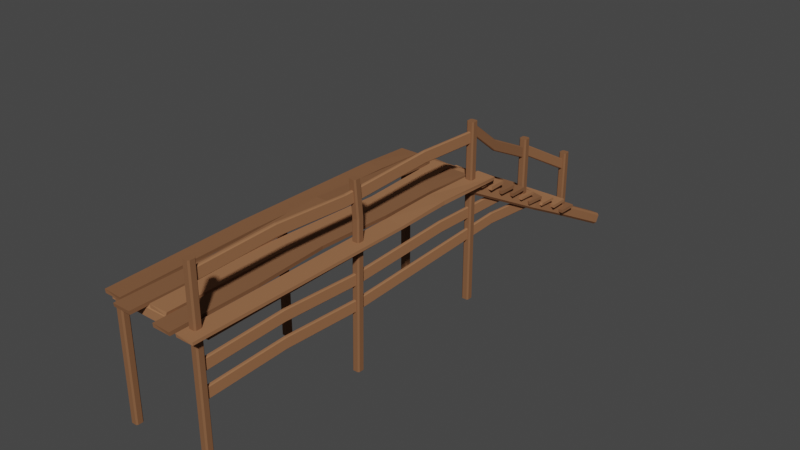 # Source: Steg.blend  (saved by Blender 2.80.71; exported with 4.5.12 LTS)
import bpy
from mathutils import Matrix  # noqa: F401  (used for matrix-valued properties, if any)

bpy.ops.wm.read_factory_settings(use_empty=True)
scene = bpy.context.scene
scene.name = 'Scene'

# ---- collections
col_collection = bpy.data.collections.new('Collection'); scene.collection.children.link(col_collection)

# ---- materials (node trees are filled in below, after node groups)
mat_wall = bpy.data.materials.new('Wall')
mat_wall.use_transparent_shadow = False
mat_wall.roughness = 0.25
mat_stonedark = bpy.data.materials.new('StoneDark')
mat_stonedark.use_transparent_shadow = False
mat_stonedark.roughness = 0.25
mat_stonelight = bpy.data.materials.new('StoneLight')
mat_stonelight.use_transparent_shadow = False
mat_stonelight.roughness = 0.25
mat_wooddarkest = bpy.data.materials.new('WoodDarkest')
mat_wooddarkest.use_transparent_shadow = False
mat_wooddarkest.roughness = 0.25
mat_glass = bpy.data.materials.new('Glass')
mat_glass.use_transparent_shadow = False
mat_glass.roughness = 0.25
mat_wooddark = bpy.data.materials.new('WoodDark')
mat_wooddark.use_transparent_shadow = False
mat_wooddark.roughness = 0.25

# ---- material node trees
mat_wall.use_nodes = True; mat_wall.node_tree.nodes.clear()
_N = mat_wall.node_tree.nodes; _L = mat_wall.node_tree.links
n0 = _N.new('ShaderNodeOutputMaterial'); n0.name = 'Material Output'; n0.location = (300, 300)
n1 = _N.new('ShaderNodeBsdfPrincipled'); n1.name = 'Principled BSDF'; n1.location = (10, 300)
n1.distribution = 'GGX'
n1.subsurface_method = 'BURLEY'
n1.inputs[0].default_value = (0.477, 0.477, 0.477, 1.0)
n1.inputs[2].default_value = 0.85
n1.inputs[3].default_value = 1.45
n1.inputs[13].default_value = 0.0
n1.inputs[27].default_value = (0.0, 0.0, 0.0, 1.0)
n1.inputs[28].default_value = 1.0
_L.new(n1.outputs[0], n0.inputs[0])
n0.is_active_output = True
mat_stonedark.use_nodes = True; mat_stonedark.node_tree.nodes.clear()
_N = mat_stonedark.node_tree.nodes; _L = mat_stonedark.node_tree.links
n0 = _N.new('ShaderNodeOutputMaterial'); n0.name = 'Material Output'; n0.location = (300, 300)
n1 = _N.new('ShaderNodeBsdfPrincipled'); n1.name = 'Principled BSDF'; n1.location = (10, 300)
n1.distribution = 'GGX'
n1.subsurface_method = 'BURLEY'
n1.inputs[0].default_value = (0.03955, 0.03955, 0.03955, 1.0)
n1.inputs[2].default_value = 0.9
n1.inputs[3].default_value = 1.45
n1.inputs[13].default_value = 0.1
n1.inputs[27].default_value = (0.0, 0.0, 0.0, 1.0)
n1.inputs[28].default_value = 1.0
_L.new(n1.outputs[0], n0.inputs[0])
n0.is_active_output = True
mat_stonelight.use_nodes = True; mat_stonelight.node_tree.nodes.clear()
_N = mat_stonelight.node_tree.nodes; _L = mat_stonelight.node_tree.links
n0 = _N.new('ShaderNodeOutputMaterial'); n0.name = 'Material Output'; n0.location = (300, 300)
n1 = _N.new('ShaderNodeBsdfPrincipled'); n1.name = 'Principled BSDF'; n1.location = (10, 300)
n1.distribution = 'GGX'
n1.subsurface_method = 'BURLEY'
n1.inputs[0].default_value = (0.196, 0.196, 0.196, 1.0)
n1.inputs[2].default_value = 0.9
n1.inputs[3].default_value = 1.45
n1.inputs[13].default_value = 0.1
n1.inputs[27].default_value = (0.0, 0.0, 0.0, 1.0)
n1.inputs[28].default_value = 1.0
_L.new(n1.outputs[0], n0.inputs[0])
n0.is_active_output = True
mat_wooddarkest.use_nodes = True; mat_wooddarkest.node_tree.nodes.clear()
_N = mat_wooddarkest.node_tree.nodes; _L = mat_wooddarkest.node_tree.links
n0 = _N.new('ShaderNodeOutputMaterial'); n0.name = 'Material Output'; n0.location = (300, 300)
n1 = _N.new('ShaderNodeBsdfPrincipled'); n1.name = 'Principled BSDF'; n1.location = (10, 300)
n1.distribution = 'GGX'
n1.subsurface_method = 'BURLEY'
n1.inputs[0].default_value = (0.2266, 0.1048, 0.05073, 1.0)
n1.inputs[2].default_value = 1.0
n1.inputs[3].default_value = 1.45
n1.inputs[13].default_value = 0.1
n1.inputs[27].default_value = (0.0, 0.0, 0.0, 1.0)
n1.inputs[28].default_value = 1.0
_L.new(n1.outputs[0], n0.inputs[0])
n0.is_active_output = True
mat_glass.use_nodes = True; mat_glass.node_tree.nodes.clear()
_N = mat_glass.node_tree.nodes; _L = mat_glass.node_tree.links
n0 = _N.new('ShaderNodeOutputMaterial'); n0.name = 'Material Output'; n0.location = (300, 300)
n1 = _N.new('ShaderNodeBsdfPrincipled'); n1.name = 'Principled BSDF'; n1.location = (10, 300)
n1.distribution = 'GGX'
n1.subsurface_method = 'BURLEY'
n1.inputs[0].default_value = (0.5647, 0.7597, 0.8, 1.0)
n1.inputs[1].default_value = 0.5
n1.inputs[2].default_value = 0.0
n1.inputs[3].default_value = 1.45
n1.inputs[13].default_value = 1.0
n1.inputs[27].default_value = (0.0, 0.0, 0.0, 1.0)
n1.inputs[28].default_value = 1.0
_L.new(n1.outputs[0], n0.inputs[0])
n0.is_active_output = True
mat_wooddark.use_nodes = True; mat_wooddark.node_tree.nodes.clear()
_N = mat_wooddark.node_tree.nodes; _L = mat_wooddark.node_tree.links
n0 = _N.new('ShaderNodeOutputMaterial'); n0.name = 'Material Output'; n0.location = (300, 300)
n1 = _N.new('ShaderNodeBsdfPrincipled'); n1.name = 'Principled BSDF'; n1.location = (10, 300)
n1.distribution = 'GGX'
n1.subsurface_method = 'BURLEY'
n1.inputs[0].default_value = (0.3419, 0.1559, 0.07421, 1.0)
n1.inputs[2].default_value = 1.0
n1.inputs[3].default_value = 1.45
n1.inputs[13].default_value = 0.1
n1.inputs[27].default_value = (0.0, 0.0, 0.0, 1.0)
n1.inputs[28].default_value = 1.0
_L.new(n1.outputs[0], n0.inputs[0])
n0.is_active_output = True

# ---- world
world_world = bpy.data.worlds.new('World'); scene.world = world_world
world_world.use_nodes = True; world_world.node_tree.nodes.clear()
_N = world_world.node_tree.nodes; _L = world_world.node_tree.links
n0 = _N.new('ShaderNodeOutputWorld'); n0.name = 'World Output'; n0.location = (300, 300)
n1 = _N.new('ShaderNodeBackground'); n1.name = 'Background'; n1.location = (10, 300)
n1.inputs[0].default_value = (0.05088, 0.05088, 0.05088, 1.0)
_L.new(n1.outputs[0], n0.inputs[0])
n0.is_active_output = True
world_world.color = (0.05088, 0.05088, 0.05088)
world_world.use_sun_shadow = False
world_world.sun_shadow_jitter_overblur = 0.0

# ---- meshes
me_plane_002 = bpy.data.meshes.new('Plane.002')
me_plane_002.from_pydata([(-0.8108, 0.03686, 2.133), (-0.8232, 0.03686, 2.059), (-1.21, 0.03686, 2.145), (-1.21, 0.03686, 2.059), (-1.249, -6.081, 1.786), (-1.249, -6.124, 1.829), (-1.249, -6.124, 2.005), (-1.249, -6.081, 2.048), (-1.249, -5.862, 1.829), (-1.249, -5.905, 1.786), (-1.249, -5.905, 2.048), (-1.249, -5.862, 2.005), (0.5501, -6.124, 1.829), (0.5501, -6.081, 1.786), (0.5501, -6.081, 2.048), (0.5501, -6.124, 2.005), (0.5501, -5.905, 1.786), (0.5501, -5.862, 1.829), (0.5501, -5.862, 2.005), (0.5501, -5.905, 2.048), (-1.249, 0.6438, 1.786), (-1.249, 0.6004, 1.829), (-1.249, 0.6004, 2.005), (-1.249, 0.6438, 2.048), (-1.249, 0.863, 1.829), (-1.249, 0.8196, 1.786), (-1.249, 0.8196, 2.048), (-1.249, 0.863, 2.005), (0.5501, 0.6004, 1.829), (0.5501, 0.6438, 1.786), (0.5501, 0.6438, 2.048), (0.5501, 0.6004, 2.005), (0.5501, 0.8196, 1.786), (0.5501, 0.863, 1.829), (0.5501, 0.863, 2.005), (0.5501, 0.8196, 2.048), (0.5209, 0.6779, 1.786), (0.4776, 0.6742, 1.829), (0.4776, 0.6742, 2.005), (0.5209, 0.6779, 2.048), (0.7394, 0.6966, 1.829), (0.6961, 0.6929, 1.786), (0.6961, 0.6929, 2.048), (0.7394, 0.6966, 2.005), (0.5907, -5.932, 1.829), (0.634, -5.928, 1.786), (0.634, -5.928, 2.048), (0.5907, -5.932, 2.005), (0.8092, -5.913, 1.786), (0.8524, -5.909, 1.829), (0.8524, -5.909, 2.005), (0.8092, -5.913, 2.048), (-0.2675, 1.019, 2.036), (-0.2799, -6.122, 2.11), (-0.2675, -6.122, 2.036), (-0.7315, -6.457, 2.036), (-0.7315, -6.471, 2.11), (-0.7439, 0.9422, 2.049), (-0.7439, 0.9422, 2.11), (-0.345, -6.457, 2.036), (-0.345, -6.471, 2.11), (-0.345, 0.9422, 2.036), (-0.345, 0.9556, 2.11), (-0.2799, 1.019, 2.11), (0.1191, -6.135, 2.049), (0.1314, -6.122, 2.11), (0.1191, 1.019, 2.036), (0.1314, 1.019, 2.11), (0.2112, 0.9308, 2.036), (0.1988, -6.454, 2.11), (0.2112, -6.454, 2.036), (0.1988, 0.9308, 2.11), (0.5977, -6.454, 2.036), (0.5977, -6.467, 2.11), (0.6101, 0.9308, 2.049), (0.6101, 0.9308, 2.11), (0.692, 1.159, 2.036), (0.692, -6.425, 2.11), (0.692, -6.411, 2.036), (0.692, 1.159, 2.123), (1.079, -6.425, 2.049), (1.079, -6.425, 2.11), (1.079, 1.159, 2.036), (1.091, 1.159, 2.11), (0.174, -0.1304, 2.059), (0.174, -0.1304, 2.145), (0.5605, -0.1304, 2.059), (0.5729, -0.1304, 2.133), (-0.2197, -0.9407, 1.983), (-0.2321, -0.9407, 2.057), (0.1668, -0.9407, 1.983), (0.1792, -0.9407, 2.057), (0.6269, -0.3242, 2.036), (0.6292, -1.538, 2.034), (0.6145, -0.3242, 2.11), (0.6292, -1.538, 2.096), (1.013, -0.3242, 2.036), (1.041, -1.538, 2.034), (1.013, -0.3242, 2.123), (1.041, -1.538, 2.096), (0.7137, 2.899, 0.6916), (0.6715, 2.918, 0.7318), (0.6767, 3.0, 0.8872), (0.7214, 3.021, 0.9238), (0.934, 2.922, 0.7213), (0.8893, 2.901, 0.6846), (0.897, 3.023, 0.9168), (0.9392, 3.003, 0.8767), (0.6433, 0.6815, 1.913), (0.6855, 0.6617, 1.873), (0.6932, 0.7842, 2.105), (0.6485, 0.7634, 2.068), (0.8611, 0.6639, 1.866), (0.9058, 0.6847, 1.902), (0.911, 0.7667, 2.058), (0.8689, 0.7864, 2.098), (0.8364, 4.284, -0.02728), (0.8811, 4.304, 0.009402), (0.8863, 4.386, 0.1648), (0.8442, 4.406, 0.2049), (0.6186, 4.301, 0.01987), (0.6608, 4.281, -0.02027), (0.6685, 4.404, 0.212), (0.6238, 4.383, 0.1753), (-0.9241, 2.899, 0.6916), (-0.9663, 2.918, 0.7318), (-0.9611, 3.0, 0.8872), (-0.9164, 3.021, 0.9238), (-0.7038, 2.922, 0.7213), (-0.7485, 2.901, 0.6846), (-0.7408, 3.023, 0.9168), (-0.6986, 3.003, 0.8767), (-0.9945, 0.6815, 1.913), (-0.9523, 0.6617, 1.873), (-0.9446, 0.7842, 2.105), (-0.9893, 0.7634, 2.068), (-0.7767, 0.6639, 1.866), (-0.732, 0.6847, 1.902), (-0.7268, 0.7667, 2.058), (-0.769, 0.7864, 2.098), (-0.8014, 4.284, -0.02728), (-0.7567, 4.304, 0.009402), (-0.7515, 4.386, 0.1648), (-0.7937, 4.406, 0.2049), (-1.019, 4.301, 0.01987), (-0.977, 4.281, -0.02027), (-0.9693, 4.404, 0.212), (-1.014, 4.383, 0.1753), (-1.012, 4.368, 0.24), (1.022, 4.338, 0.24), (-1.023, 3.97, 0.24), (-1.023, 3.97, 0.3017), (0.9961, 3.952, 0.2276), (0.9956, 3.94, 0.3017), (-1.015, 3.894, 0.5063), (1.002, 3.972, 0.494), (-1.01, 3.496, 0.494), (-1.018, 3.495, 0.568), (1.007, 3.586, 0.494), (1.007, 3.573, 0.568), (-1.005, 3.528, 0.7123), (1.022, 3.499, 0.7247), (-1.023, 3.13, 0.7247), (-1.023, 3.13, 0.7864), (0.9956, 3.1, 0.7247), (1.004, 3.113, 0.7864), (-0.9995, 3.159, 0.9343), (1.03, 3.018, 0.9343), (-1.032, 2.762, 0.9343), (-1.039, 2.775, 0.9959), (0.9832, 2.634, 0.9219), (0.982, 2.621, 0.9959), (-1.005, 2.733, 1.142), (1.022, 2.703, 1.154), (-1.031, 2.347, 1.154), (-1.023, 2.335, 1.216), (0.9956, 2.305, 1.154), (0.9956, 2.305, 1.216), (-1.02, 2.309, 1.37), (1.007, 2.355, 1.358), (-1.023, 1.922, 1.37), (-1.023, 1.922, 1.432), (1.003, 1.969, 1.358), (1.003, 1.957, 1.432), (-1.005, 1.999, 1.55), (1.014, 1.969, 1.55), (-1.023, 1.6, 1.562), (-1.023, 1.6, 1.624), (0.9961, 1.583, 1.55), (0.9956, 1.571, 1.624), (-1.015, 1.512, 1.787), (1.002, 1.589, 1.774), (-1.018, 1.112, 1.787), (-1.018, 1.112, 1.848), (1.007, 1.203, 1.774), (1.007, 1.203, 1.861), (0.3453, 2.713, 1.102), (0.3272, 2.327, 1.102), (0.3266, 2.315, 1.176), (-0.3565, 1.989, 1.507), (-0.3752, 1.591, 1.52), (-0.3752, 1.591, 1.581), (-0.1257, 3.898, 0.5498), (-0.1205, 3.487, 0.5498), (-0.1205, 3.487, 0.6115), (0.2458, 3.162, 0.9491), (0.2053, 2.766, 0.9615), (0.2053, 2.766, 1.023), (0.7225, -6.073, 3.307), (0.7503, -6.046, 3.307), (0.7503, -6.046, -0.5364), (0.7225, -6.073, -0.5364), (0.7503, -6.205, 3.307), (0.7225, -6.177, 3.307), (0.7225, -6.177, -0.5364), (0.7503, -6.205, -0.5364), (-1.093, -6.18, -0.5364), (-1.121, -6.152, -0.5364), (-1.121, -6.152, 2.066), (-1.093, -6.18, 2.066), (-1.121, -6.048, -0.5364), (-1.093, -6.02, -0.5364), (-1.093, -6.02, 2.066), (-1.121, -6.048, 2.066), (-0.9613, -6.152, -0.5364), (-0.989, -6.18, -0.5364), (-0.989, -6.18, 2.066), (-0.9613, -6.152, 2.066), (-0.989, -6.02, -0.5364), (-0.9613, -6.048, -0.5364), (-0.9613, -6.048, 2.066), (-0.989, -6.02, 2.066), (0.8819, -6.177, -0.5364), (0.8542, -6.205, -0.5364), (0.8542, -6.205, 3.307), (0.8819, -6.177, 3.307), (0.8542, -6.046, -0.5364), (0.8819, -6.073, -0.5364), (0.8819, -6.073, 3.307), (0.8542, -6.046, 3.307), (0.7059, 0.8387, 3.307), (0.7336, 0.8664, 3.307), (0.7336, 0.8664, -0.5364), (0.7059, 0.8387, -0.5364), (0.7336, 0.707, 3.307), (0.7059, 0.7347, 3.307), (0.7059, 0.7347, -0.5364), (0.7336, 0.707, -0.5364), (0.8653, 0.7347, -0.5364), (0.8376, 0.707, -0.5364), (0.8376, 0.707, 3.307), (0.8653, 0.7347, 3.307), (0.8376, 0.8664, -0.5364), (0.8653, 0.8387, -0.5364), (0.8653, 0.8387, 3.307), (0.8376, 0.8664, 3.307), (0.7716, 2.561, 2.423), (0.7993, 2.589, 2.423), (0.7993, 2.589, 1.177), (0.7716, 2.561, 1.177), (0.7993, 2.43, 2.423), (0.7716, 2.457, 2.423), (0.7716, 2.457, 1.177), (0.7993, 2.43, 1.177), (0.931, 2.457, 1.177), (0.9033, 2.43, 1.177), (0.9033, 2.43, 2.423), (0.931, 2.457, 2.423), (0.9033, 2.589, 1.177), (0.931, 2.561, 1.177), (0.931, 2.561, 2.423), (0.9033, 2.589, 2.423), (0.6937, 4.27, 1.527), (0.7215, 4.298, 1.527), (0.7215, 4.298, 0.2817), (0.6937, 4.27, 0.2817), (0.7215, 4.138, 1.527), (0.6937, 4.166, 1.527), (0.6937, 4.166, 0.2817), (0.7215, 4.138, 0.2817), (0.8531, 4.166, 0.2817), (0.8254, 4.138, 0.2817), (0.8254, 4.138, 1.527), (0.8531, 4.166, 1.527), (0.8254, 4.298, 0.2817), (0.8531, 4.27, 0.2817), (0.8531, 4.27, 1.527), (0.8254, 4.298, 1.527), (0.7512, 0.7036, 3.097), (0.7696, 0.7036, 3.115), (0.7962, 0.7036, 3.115), (0.8137, 0.7046, 3.097), (0.7607, -6.039, 2.902), (0.7783, -6.042, 2.884), (0.7572, 0.7068, 2.865), (0.7405, 0.7036, 2.882), (0.7783, -6.042, 3.127), (0.7607, -6.039, 3.109), (0.8347, -6.052, 3.109), (0.8171, -6.049, 3.127), (0.8171, -6.049, 2.884), (0.8347, -6.052, 2.902), (0.8137, 0.7161, 2.882), (0.7962, 0.7138, 2.865), (0.8165, 2.426, 2.245), (0.8351, 2.426, 2.266), (0.8616, 2.426, 2.266), (0.8792, 2.427, 2.245), (0.7431, 0.8731, 2.998), (0.7605, 0.8699, 2.977), (0.8227, 2.429, 2.016), (0.8061, 2.426, 2.037), (0.7605, 0.8699, 3.219), (0.7431, 0.8731, 3.199), (0.8172, 0.8597, 3.199), (0.7998, 0.8628, 3.219), (0.7998, 0.8628, 2.977), (0.8172, 0.8597, 2.998), (0.8792, 2.439, 2.037), (0.8615, 2.436, 2.016), (0.7316, 4.135, 1.383), (0.7501, 4.135, 1.403), (0.7766, 4.135, 1.403), (0.7942, 4.136, 1.382), (0.8076, 2.596, 2.031), (0.8253, 2.593, 2.011), (0.7376, 4.138, 1.153), (0.7212, 4.135, 1.173), (0.8253, 2.593, 2.253), (0.8076, 2.596, 2.233), (0.8817, 2.582, 2.233), (0.864, 2.586, 2.253), (0.864, 2.586, 2.011), (0.8817, 2.582, 2.031), (0.7942, 4.147, 1.174), (0.7768, 4.145, 1.153), (0.7859, 1.505, 2.462), (0.7688, 1.505, 2.483), (0.7909, 1.503, 2.707), (0.773, 1.505, 2.687), (0.8249, 1.499, 2.707), (0.8424, 1.498, 2.686), (0.8248, 1.503, 2.462), (0.8424, 1.502, 2.483), (-0.7736, 1.098, 2.11), (-0.7736, 1.098, 2.049), (-0.786, -6.3, 2.11), (-0.786, -6.286, 2.036), (-1.185, 1.098, 2.11), (-1.173, -6.286, 2.036), (-1.185, -6.286, 2.11), (-1.173, 1.098, 2.036), (0.7865, 5.78, -0.8152), (0.8312, 5.801, -0.7785), (0.8363, 5.883, -0.6231), (0.7942, 5.903, -0.583), (0.5687, 5.798, -0.768), (0.6108, 5.778, -0.8082), (0.6186, 5.901, -0.576), (0.5739, 5.88, -0.6126), (-0.8513, 5.78, -0.8152), (-0.8067, 5.801, -0.7785), (-0.8015, 5.883, -0.6231), (-0.8436, 5.903, -0.583), (-1.069, 5.798, -0.768), (-1.027, 5.778, -0.8082), (-1.019, 5.901, -0.576), (-1.064, 5.88, -0.6126), (-1.015, 1.185, 1.961), (1.002, 1.263, 1.948), (-1.018, 0.7861, 1.961), (-1.018, 0.7861, 2.022), (1.007, 0.8768, 1.948), (1.007, 0.8768, 2.035), (-1.013, 4.354, 0.3017), (-1.012, 4.368, 0.2873), (1.016, 4.348, 0.2875), (1.014, 4.336, 0.3017), (-1.023, 3.867, 0.568), (-1.021, 3.884, 0.554), (1.002, 3.982, 0.5538), (1.002, 3.97, 0.568), (-1.013, 3.514, 0.7864), (-1.011, 3.529, 0.772), (1.022, 3.499, 0.772), (1.021, 3.484, 0.7864), (-1.001, 3.145, 0.9959), (-0.9995, 3.159, 0.9815), (1.03, 3.018, 0.9815), (1.028, 3.003, 0.9959), (-1.005, 2.719, 1.228), (-1.005, 2.733, 1.214), (1.022, 2.703, 1.202), (1.021, 2.689, 1.216), (-1.02, 2.294, 1.432), (-1.02, 2.309, 1.417), (1.007, 2.365, 1.418), (1.007, 2.353, 1.432), (-1.013, 1.985, 1.624), (-1.011, 1.999, 1.609), (1.015, 1.979, 1.609), (1.014, 1.967, 1.624), (-1.015, 1.497, 1.848), (-1.015, 1.512, 1.834), (1.002, 1.6, 1.834), (1.002, 1.587, 1.849), (0.3446, 2.699, 1.188), (0.3453, 2.713, 1.174), (-0.356, 1.999, 1.567), (-0.3566, 1.987, 1.581), (-0.1257, 3.898, 0.597), (-0.1255, 3.884, 0.6115), (0.2458, 3.162, 1.021), (0.2443, 3.148, 1.035), (-1.015, 1.171, 2.022), (-1.015, 1.185, 2.008), (1.002, 1.273, 2.008), (1.002, 1.261, 2.023), (-0.771, 0.8664, 2.066), (-0.7433, 0.8387, 2.066), (-0.7433, 0.8387, -0.5364), (-0.771, 0.8664, -0.5364), (-0.7433, 0.7347, 2.066), (-0.771, 0.707, 2.066), (-0.771, 0.707, -0.5364), (-0.7433, 0.7347, -0.5364), (-0.875, 0.707, -0.5364), (-0.9027, 0.7347, -0.5364), (-0.9027, 0.7347, 2.066), (-0.875, 0.707, 2.066), (-0.9027, 0.8387, -0.5364), (-0.875, 0.8664, -0.5364), (-0.875, 0.8664, 2.066), (-0.9027, 0.8387, 2.066), (0.7225, -2.483, 3.307), (0.7503, -2.455, 3.307), (0.7503, -2.455, -0.5364), (0.7225, -2.483, -0.5364), (0.7503, -2.614, 3.307), (0.7225, -2.587, 3.307), (0.7225, -2.587, -0.5364), (0.7503, -2.614, -0.5364), (-1.093, -2.589, -0.5364), (-1.121, -2.561, -0.5364), (-1.121, -2.561, 2.066), (-1.093, -2.589, 2.066), (-1.121, -2.457, -0.5364), (-1.093, -2.429, -0.5364), (-1.093, -2.429, 2.066), (-1.121, -2.457, 2.066), (-0.9613, -2.561, -0.5364), (-0.989, -2.589, -0.5364), (-0.989, -2.589, 2.066), (-0.9613, -2.561, 2.066), (-0.989, -2.429, -0.5364), (-0.9613, -2.457, -0.5364), (-0.9613, -2.457, 2.066), (-0.989, -2.429, 2.066), (0.8819, -2.587, -0.5364), (0.8542, -2.614, -0.5364), (0.8542, -2.614, 3.307), (0.8819, -2.587, 3.307), (0.8542, -2.455, -0.5364), (0.8819, -2.483, -0.5364), (0.8819, -2.483, 3.307), (0.8542, -2.455, 3.307), (0.7446, -0.6618, 2.947), (0.7615, -0.6599, 2.929), (0.7531, -0.6618, 3.16), (0.7714, -0.6624, 3.178), (0.818, -0.6637, 3.16), (0.8004, -0.6638, 3.178), (0.818, -0.6545, 2.947), (0.8004, -0.6557, 2.929), (0.768, -2.765, 2.843), (0.7561, -2.765, 3.071), (0.8069, -2.77, 3.089), (0.8245, -2.765, 2.86), (0.7509, -2.765, 2.86), (0.7741, -2.766, 3.089), (0.8245, -2.771, 3.071), (0.807, -2.765, 2.843), (0.7731, -4.381, 2.939), (0.7583, -4.379, 3.165), (0.812, -4.387, 3.183), (0.8296, -4.386, 2.956), (0.7557, -4.379, 2.956), (0.7761, -4.382, 3.183), (0.8296, -4.389, 3.165), (0.812, -4.384, 2.939), (0.8542, -2.392, 2.544), (0.7503, -2.392, 2.544), (0.7225, -2.523, 2.544), (0.7503, -2.551, 2.544), (0.8819, -2.419, 2.544), (0.7225, -2.419, 2.544), (0.8542, -2.551, 2.544), (0.8819, -2.523, 2.544), (0.6527, -3.359, 2.035), (0.6736, -4.983, 2.036), (0.6527, -3.365, 2.101), (0.6736, -4.993, 2.106), (1.055, -3.365, 2.04), (1.067, -4.993, 2.044), (1.055, -3.365, 2.101), (1.067, -4.993, 2.106), (0.1818, -1.456, 2.054), (0.1033, -3.036, 2.048), (0.2004, -4.617, 2.043), (0.5869, -4.617, 2.043), (0.4898, -3.036, 2.048), (0.5683, -1.456, 2.054), (0.1792, -1.456, 2.138), (0.09759, -3.036, 2.129), (0.1916, -4.617, 2.12), (0.5781, -1.458, 2.128), (0.4965, -3.043, 2.122), (0.5905, -4.627, 2.117), (-0.3372, -3.531, 2.01), (-0.3496, -3.531, 2.084), (0.06175, -3.531, 2.084), (0.04935, -3.538, 2.016), (-0.345, -4.348, 2.036), (-0.345, -1.882, 2.167), (-0.7392, -1.882, 2.174), (-0.7351, -4.348, 2.04), (-0.7351, -4.358, 2.11), (-0.7392, -1.887, 2.241), (-0.345, -1.879, 2.241), (-0.345, -4.354, 2.11), (-1.253, -3.244, 2.047), (-0.8667, -3.244, 2.047), (-0.8608, -3.251, 2.121), (-1.26, -3.244, 2.127), (0.7512, 1.841, 1.491), (0.7696, 1.841, 1.508), (0.7962, 1.841, 1.508), (0.8137, 1.842, 1.491), (0.7607, -6.139, 1.296), (0.7783, -6.143, 1.278), (0.7572, 1.844, 1.258), (0.7405, 1.841, 1.276), (0.7783, -6.143, 1.52), (0.7607, -6.139, 1.503), (0.8347, -6.154, 1.503), (0.8171, -6.151, 1.52), (0.8171, -6.151, 1.278), (0.8347, -6.154, 1.296), (0.8137, 1.855, 1.276), (0.7962, 1.852, 1.258), (0.7446, -0.1694, 1.34), (0.7615, -0.1673, 1.323), (0.7531, -0.1694, 1.553), (0.7714, -0.1702, 1.571), (0.818, -0.1716, 1.553), (0.8004, -0.1717, 1.571), (0.818, -0.1614, 1.34), (0.8004, -0.1627, 1.323), (0.768, -2.504, 1.236), (0.7561, -2.504, 1.465), (0.8069, -2.51, 1.482), (0.8245, -2.505, 1.254), (0.7509, -2.504, 1.254), (0.7741, -2.506, 1.482), (0.8245, -2.511, 1.465), (0.807, -2.504, 1.236), (0.7731, -4.298, 1.332), (0.7583, -4.297, 1.559), (0.812, -4.305, 1.577), (0.8296, -4.304, 1.35), (0.7557, -4.297, 1.35), (0.7761, -4.299, 1.577), (0.8296, -4.307, 1.559), (0.812, -4.302, 1.332), (0.7512, 2.863, 0.9617), (0.7696, 2.863, 0.9793), (0.7962, 2.863, 0.9793), (0.8137, 2.864, 0.9617), (0.7607, -6.139, 0.7667), (0.7783, -6.143, 0.7491), (0.7572, 2.866, 0.7293), (0.7405, 2.863, 0.7468), (0.7783, -6.143, 0.9913), (0.7607, -6.139, 0.9737), (0.8347, -6.154, 0.9737), (0.8171, -6.151, 0.9913), (0.8171, -6.151, 0.7491), (0.8347, -6.154, 0.7667), (0.8137, 2.876, 0.7469), (0.7962, 2.874, 0.7293), (0.7446, -0.1694, 0.8113), (0.7615, -0.1673, 0.7937), (0.7531, -0.1694, 1.025), (0.7714, -0.1702, 1.042), (0.818, -0.1716, 1.025), (0.8004, -0.1717, 1.042), (0.818, -0.1614, 0.8113), (0.8004, -0.1627, 0.7937), (0.768, -2.504, 0.7074), (0.7561, -2.504, 0.9358), (0.8069, -2.51, 0.9533), (0.8245, -2.505, 0.7249), (0.7509, -2.504, 0.7249), (0.7741, -2.506, 0.9533), (0.8245, -2.511, 0.9358), (0.807, -2.504, 0.7074), (0.7731, -4.298, 0.8035), (0.7583, -4.297, 1.03), (0.812, -4.305, 1.048), (0.8296, -4.304, 0.8211), (0.7557, -4.297, 0.8211), (0.7761, -4.299, 1.048), (0.8296, -4.307, 1.03), (0.812, -4.302, 0.8035), (0.7424, 1.512, 0.8737), (0.7704, 1.511, 1.105), (0.8156, 1.511, 1.088), (0.7981, 1.521, 0.8561), (0.7591, 1.515, 0.8561), (0.7521, 1.512, 1.088), (0.7981, 1.511, 1.105), (0.8156, 1.523, 0.8737)], [], [(345, 344, 0, 1), (420, 419, 422, 425), (419, 418, 432, 433, 428, 429, 423, 422), (427, 428, 433, 430), (344, 348, 2, 0), (419, 420, 421, 418), (423, 424, 425, 422), (426, 429, 428, 427), (430, 431, 421, 420, 425, 424, 426, 427), (431, 432, 418, 421), (424, 423, 429, 426), (432, 431, 430, 433), (12, 15, 6, 5), (16, 17, 18, 19, 14, 15, 12, 13), (19, 10, 7, 14), (4, 5, 6, 7, 10, 11, 8, 9), (8, 11, 18, 17), (16, 9, 8, 17), (10, 19, 18, 11), (4, 13, 12, 5), (14, 7, 6, 15), (9, 16, 13, 4), (28, 31, 22, 21), (32, 33, 34, 35, 30, 31, 28, 29), (35, 26, 23, 30), (20, 21, 22, 23, 26, 27, 24, 25), (24, 27, 34, 33), (32, 25, 24, 33), (26, 35, 34, 27), (20, 29, 28, 21), (30, 23, 22, 31), (25, 32, 29, 20), (44, 47, 38, 37), (48, 49, 50, 51, 46, 47, 44, 45), (51, 42, 39, 46), (36, 37, 38, 39, 42, 43, 40, 41), (40, 43, 50, 49), (48, 41, 40, 49), (42, 51, 50, 43), (36, 45, 44, 37), (46, 39, 38, 47), (41, 48, 45, 36), (59, 60, 56, 55), (522, 529, 60, 59), (64, 65, 53, 54), (529, 526, 56, 60), (524, 527, 58, 57), (57, 58, 62, 61), (525, 522, 59, 55), (521, 520, 65, 64), (520, 519, 53, 65), (88, 89, 63, 52), (52, 63, 67, 66), (518, 521, 64, 54), (72, 73, 69, 70), (509, 517, 73, 72), (517, 514, 69, 73), (84, 85, 71, 68), (68, 71, 75, 74), (508, 509, 72, 70), (80, 81, 77, 78), (503, 505, 81, 80), (505, 501, 77, 81), (92, 94, 79, 76), (76, 79, 83, 82), (499, 503, 80, 78), (68, 74, 86, 84), (506, 512, 85, 84), (75, 71, 85, 87), (74, 75, 87, 86), (52, 66, 90, 88), (518, 519, 89, 88), (67, 63, 89, 91), (66, 67, 91, 90), (76, 82, 96, 92), (92, 96, 97, 93), (498, 500, 95, 93), (93, 95, 94, 92), (83, 79, 94, 98), (98, 94, 95, 99), (82, 83, 98, 96), (96, 98, 99, 97), (108, 111, 102, 101), (112, 113, 114, 115, 110, 111, 108, 109), (115, 106, 103, 110), (102, 103, 122, 123), (104, 107, 114, 113), (112, 105, 104, 113), (106, 115, 114, 107), (100, 109, 108, 101), (110, 103, 102, 111), (105, 112, 109, 100), (120, 123, 359, 356), (103, 106, 119, 122), (100, 101, 120, 121), (106, 107, 118, 119), (104, 105, 116, 117), (107, 104, 117, 118), (101, 102, 123, 120), (105, 100, 121, 116), (132, 135, 126, 125), (136, 137, 138, 139, 134, 135, 132, 133), (139, 130, 127, 134), (126, 127, 146, 147), (128, 131, 138, 137), (136, 129, 128, 137), (130, 139, 138, 131), (124, 133, 132, 125), (134, 127, 126, 135), (129, 136, 133, 124), (145, 144, 364, 365), (127, 130, 143, 146), (124, 125, 144, 145), (130, 131, 142, 143), (128, 129, 140, 141), (131, 128, 141, 142), (125, 126, 147, 144), (129, 124, 145, 140), (149, 376, 377, 153, 152), (152, 153, 151, 150), (150, 151, 374, 375, 148), (153, 377, 374, 151), (156, 157, 378, 379, 154), (149, 152, 150, 148), (162, 163, 382, 383, 160), (155, 380, 381, 159, 158), (159, 381, 411, 204), (203, 204, 157, 156), (154, 379, 410, 202), (202, 203, 156, 154), (166, 387, 412, 205), (165, 385, 382, 163), (161, 384, 385, 165, 164), (164, 165, 163, 162), (160, 383, 384, 161), (161, 164, 162, 160), (172, 391, 407, 196), (171, 389, 413, 207), (205, 412, 388, 167), (206, 207, 169, 168), (207, 413, 386, 169), (205, 206, 168, 166), (180, 181, 394, 395, 178), (177, 393, 406, 198), (196, 407, 392, 173), (197, 198, 175, 174), (198, 406, 390, 175), (196, 197, 174, 172), (184, 399, 408, 199), (179, 396, 397, 183, 182), (178, 395, 396, 179), (182, 183, 181, 180), (183, 397, 394, 181), (179, 182, 180, 178), (192, 193, 402, 403, 190), (185, 400, 401, 189, 188), (186, 187, 398, 399, 184), (200, 201, 187, 186), (189, 401, 409, 201), (199, 200, 186, 184), (370, 371, 414, 415, 368), (195, 405, 402, 193), (191, 404, 405, 195, 194), (194, 195, 193, 192), (190, 403, 404, 191), (191, 194, 192, 190), (173, 176, 197, 196), (176, 177, 198, 197), (173, 392, 393, 177, 176), (174, 175, 390, 391, 172), (185, 188, 200, 199), (188, 189, 201, 200), (199, 408, 400, 185), (201, 409, 398, 187), (155, 158, 203, 202), (158, 159, 204, 203), (202, 410, 380, 155), (204, 411, 378, 157), (167, 170, 206, 205), (170, 171, 207, 206), (167, 388, 389, 171, 170), (168, 169, 386, 387, 166), (225, 226, 219, 216), (229, 230, 227, 224), (233, 234, 212, 215), (230, 231, 222, 223, 218, 219, 226, 227), (217, 218, 223, 220), (221, 222, 231, 228), (216, 219, 218, 217), (222, 221, 220, 223), (230, 229, 228, 231), (226, 225, 224, 227), (220, 221, 228, 229, 224, 225, 216, 217), (237, 238, 235, 232), (238, 239, 209, 208, 213, 212, 234, 235), (214, 213, 208, 211), (210, 209, 239, 236), (215, 212, 213, 214), (209, 210, 211, 208), (238, 237, 236, 239), (234, 233, 232, 235), (211, 210, 236, 237, 232, 233, 215, 214), (249, 250, 244, 247), (253, 254, 251, 248), (254, 255, 241, 240, 245, 244, 250, 251), (246, 245, 240, 243), (242, 241, 255, 252), (247, 244, 245, 246), (241, 242, 243, 240), (254, 253, 252, 255), (250, 249, 248, 251), (243, 242, 252, 253, 248, 249, 247, 246), (265, 266, 260, 263), (269, 270, 267, 264), (270, 271, 257, 256, 261, 260, 266, 267), (262, 261, 256, 259), (258, 257, 271, 268), (263, 260, 261, 262), (257, 258, 259, 256), (270, 269, 268, 271), (266, 265, 264, 267), (259, 258, 268, 269, 264, 265, 263, 262), (281, 282, 276, 279), (285, 286, 283, 280), (286, 287, 273, 272, 277, 276, 282, 283), (278, 277, 272, 275), (274, 273, 287, 284), (279, 276, 277, 278), (273, 274, 275, 272), (286, 285, 284, 287), (282, 281, 280, 283), (275, 274, 284, 285, 280, 281, 279, 278), (288, 289, 290, 291, 302, 303, 294, 295), (304, 305, 306, 307, 318, 319, 310, 311), (292, 293, 300, 301, 298, 299, 296, 297), (482, 489, 300, 293), (483, 486, 292, 297), (469, 471, 290, 289), (485, 488, 298, 301), (336, 342, 316, 309), (310, 319, 342, 336), (320, 321, 322, 323, 334, 335, 326, 327), (318, 307, 341, 343), (304, 311, 337, 339), (308, 309, 316, 317, 314, 315, 312, 313), (324, 325, 332, 333, 330, 331, 328, 329), (326, 335, 332, 325), (320, 327, 324, 329), (328, 331, 322, 321), (334, 323, 330, 333), (338, 340, 306, 305), (343, 341, 314, 317), (339, 337, 308, 313), (312, 315, 340, 338), (466, 295, 294, 467), (483, 297, 296, 487), (470, 291, 290, 471), (485, 301, 300, 489), (337, 311, 310, 336), (339, 313, 312, 338), (341, 307, 306, 340), (343, 317, 316, 342), (324, 327, 326, 325), (320, 329, 328, 321), (330, 323, 322, 331), (334, 333, 332, 335), (308, 337, 336, 309), (304, 339, 338, 305), (314, 341, 340, 315), (318, 343, 342, 319), (3, 2, 348, 351), (530, 531, 347, 349), (531, 532, 346, 347), (530, 533, 2, 3), (351, 345, 1, 3), (351, 348, 344, 345), (347, 346, 350, 349), (532, 533, 350, 346), (357, 356, 359, 358, 355, 354, 353, 352), (365, 364, 367, 366, 363, 362, 361, 360), (122, 119, 355, 358), (147, 146, 366, 367), (118, 117, 353, 354), (140, 145, 365, 360), (117, 116, 352, 353), (144, 147, 367, 364), (119, 118, 354, 355), (146, 143, 363, 366), (121, 120, 356, 357), (142, 141, 361, 362), (123, 122, 358, 359), (141, 140, 360, 361), (116, 121, 357, 352), (143, 142, 362, 363), (373, 417, 414, 371), (369, 416, 417, 373, 372), (372, 373, 371, 370), (368, 415, 416, 369), (369, 372, 370, 368), (404, 403, 402, 405), (390, 406, 407, 391), (400, 408, 409, 401), (380, 410, 411, 381), (374, 377, 376, 375), (410, 379, 378, 411), (382, 385, 384, 383), (413, 389, 388, 412), (412, 387, 386, 413), (406, 393, 392, 407), (394, 397, 396, 395), (408, 399, 398, 409), (416, 415, 414, 417), (148, 375, 376, 149), (451, 452, 445, 442), (455, 456, 453, 450), (496, 460, 438, 493), (456, 457, 448, 449, 444, 445, 452, 453), (443, 444, 449, 446), (447, 448, 457, 454), (442, 445, 444, 443), (448, 447, 446, 449), (456, 455, 454, 457), (452, 451, 450, 453), (446, 447, 454, 455, 450, 451, 442, 443), (494, 464, 461, 497), (464, 465, 435, 434, 439, 438, 460, 461), (492, 439, 434, 495), (491, 435, 465, 490), (493, 438, 439, 492), (491, 436, 437, 495), (494, 463, 462, 490), (496, 459, 458, 497), (437, 436, 462, 463, 458, 459, 441, 440), (302, 472, 473, 303), (480, 470, 471, 476), (288, 468, 469, 289), (478, 466, 467, 474), (302, 291, 470, 472), (479, 476, 471, 469), (288, 295, 466, 468), (294, 303, 473, 467), (487, 484, 476, 479), (486, 478, 474, 482), (488, 480, 476, 484), (472, 477, 481, 473), (468, 475, 479, 469), (472, 470, 480, 477), (468, 466, 478, 475), (467, 473, 481, 474), (298, 488, 484, 299), (292, 486, 482, 293), (296, 299, 484, 487), (477, 485, 489, 481), (475, 483, 487, 479), (477, 480, 488, 485), (475, 478, 486, 483), (474, 481, 489, 482), (460, 496, 497, 461), (464, 494, 490, 465), (435, 491, 495, 434), (441, 493, 492, 440), (436, 491, 490, 462), (440, 492, 495, 437), (463, 494, 497, 458), (459, 496, 493, 441), (78, 77, 501, 499), (499, 501, 500, 498), (93, 97, 502, 498), (498, 502, 503, 499), (99, 95, 500, 504), (504, 500, 501, 505), (97, 99, 504, 502), (502, 504, 505, 503), (70, 69, 514, 508), (508, 514, 513, 507), (507, 513, 512, 506), (84, 86, 511, 506), (506, 511, 510, 507), (507, 510, 509, 508), (87, 85, 512, 515), (515, 512, 513, 516), (516, 513, 514, 517), (86, 87, 515, 511), (511, 515, 516, 510), (510, 516, 517, 509), (54, 53, 519, 518), (88, 90, 521, 518), (91, 89, 519, 520), (90, 91, 520, 521), (57, 61, 523, 524), (524, 523, 522, 525), (55, 56, 526, 525), (525, 526, 527, 524), (62, 58, 527, 528), (528, 527, 526, 529), (61, 62, 528, 523), (523, 528, 529, 522), (0, 2, 533, 532), (349, 350, 533, 530), (1, 0, 532, 531), (3, 1, 531, 530), (534, 535, 536, 537, 548, 549, 540, 541), (538, 539, 546, 547, 544, 545, 542, 543), (566, 573, 546, 539), (567, 570, 538, 543), (553, 555, 536, 535), (569, 572, 544, 547), (550, 541, 540, 551), (567, 543, 542, 571), (554, 537, 536, 555), (569, 547, 546, 573), (548, 556, 557, 549), (564, 554, 555, 560), (534, 552, 553, 535), (562, 550, 551, 558), (548, 537, 554, 556), (563, 560, 555, 553), (534, 541, 550, 552), (540, 549, 557, 551), (571, 568, 560, 563), (570, 562, 558, 566), (572, 564, 560, 568), (556, 561, 565, 557), (552, 559, 563, 553), (556, 554, 564, 561), (552, 550, 562, 559), (551, 557, 565, 558), (544, 572, 568, 545), (538, 570, 566, 539), (542, 545, 568, 571), (561, 569, 573, 565), (559, 567, 571, 563), (561, 564, 572, 569), (559, 562, 570, 567), (558, 565, 573, 566), (574, 575, 576, 577, 588, 589, 580, 581), (578, 579, 586, 587, 584, 585, 582, 583), (606, 613, 586, 579), (607, 610, 578, 583), (615, 620, 576, 575), (609, 612, 584, 587), (614, 581, 580, 618), (607, 583, 582, 611), (616, 577, 576, 620), (609, 587, 586, 613), (621, 596, 597, 617), (604, 594, 595, 600), (619, 592, 593, 615), (602, 590, 591, 598), (621, 616, 594, 596), (603, 600, 595, 593), (619, 614, 590, 592), (618, 617, 597, 591), (611, 608, 600, 603), (610, 602, 598, 606), (612, 604, 600, 608), (596, 601, 605, 597), (592, 599, 603, 593), (596, 594, 604, 601), (592, 590, 602, 599), (591, 597, 605, 598), (584, 612, 608, 585), (578, 610, 606, 579), (582, 585, 608, 611), (601, 609, 613, 605), (599, 607, 611, 603), (601, 604, 612, 609), (599, 602, 610, 607), (598, 605, 613, 606), (580, 589, 617, 618), (574, 581, 614, 619), (588, 577, 616, 621), (574, 619, 615, 575), (588, 621, 617, 589), (594, 616, 620, 595), (590, 614, 618, 591), (593, 595, 620, 615)])
me_plane_002.polygons.foreach_set('material_index', [3, 3, 3, 3, 3, 3, 3, 3, 3, 3, 3, 3, 5, 5, 5, 5, 5, 5, 5, 5, 5, 5, 5, 5, 5, 5, 5, 5, 5, 5, 5, 5, 3, 3, 3, 3, 3, 3, 3, 3, 3, 3, 3, 3, 5, 3, 3, 3, 3, 5, 5, 5, 5, 5, 3, 3, 3, 3, 3, 3, 5, 5, 5, 5, 5, 5, 3, 3, 3, 3, 5, 5, 5, 5, 5, 5, 5, 5, 5, 5, 5, 5, 5, 5, 5, 5, 5, 5, 5, 5, 5, 5, 5, 5, 5, 5, 5, 5, 5, 5, 5, 5, 5, 5, 5, 5, 5, 5, 5, 5, 5, 5, 5, 5, 5, 5, 5, 5, 3, 3, 3, 3, 5, 3, 5, 5, 5, 5, 5, 5, 3, 5, 5, 5, 5, 5, 5, 3, 3, 3, 3, 3, 3, 5, 5, 5, 5, 5, 3, 3, 3, 3, 3, 3, 5, 3, 3, 3, 3, 3, 5, 5, 5, 5, 5, 5, 5, 5, 5, 5, 3, 3, 3, 3, 5, 5, 5, 5, 3, 3, 3, 3, 3, 3, 3, 3, 3, 3, 3, 3, 3, 3, 3, 3, 3, 3, 3, 3, 3, 3, 3, 3, 3, 3, 3, 3, 3, 3, 3, 3, 3, 3, 3, 3, 3, 3, 3, 3, 3, 3, 3, 3, 3, 3, 3, 3, 3, 3, 3, 3, 3, 3, 5, 3, 5, 5, 5, 5, 5, 3, 3, 5, 3, 3, 3, 5, 5, 5, 5, 5, 3, 3, 3, 3, 5, 5, 5, 5, 3, 3, 3, 3, 5, 5, 5, 5, 3, 3, 3, 3, 3, 3, 3, 3, 3, 3, 3, 3, 5, 5, 5, 5, 5, 5, 5, 5, 5, 5, 5, 5, 5, 5, 5, 5, 5, 5, 5, 5, 5, 5, 5, 3, 5, 3, 5, 5, 3, 3, 5, 3, 3, 5, 3, 3, 3, 3, 3, 3, 3, 3, 3, 3, 3, 3, 3, 3, 3, 3, 3, 3, 3, 3, 3, 5, 5, 5, 5, 5, 5, 5, 5, 5, 5, 5, 5, 5, 5, 5, 5, 5, 5, 5, 5, 5, 5, 5, 5, 3, 3, 3, 3, 3, 3, 3, 3, 5, 5, 5, 5, 5, 5, 5, 5, 3, 3, 3, 3, 3, 3, 3, 3, 3, 3, 3, 3, 5, 5, 5, 5, 3, 3, 3, 3, 3, 3, 3, 3, 3, 3, 3, 3, 5, 5, 5, 5, 5, 5, 5, 5, 5, 5, 5, 5, 5, 5, 5, 5, 5, 5, 5, 5, 5, 5, 5, 5, 5, 5, 5, 5, 5, 5, 5, 5, 5, 5, 5, 5, 5, 5, 5, 5, 5, 5, 5, 5, 5, 5, 5, 5, 5, 5, 5, 5, 5, 5, 5, 5, 5, 5, 5, 5, 5, 5, 5, 5, 5, 5, 5, 5, 5, 5, 5, 5, 5, 5, 5, 5])
_uv = me_plane_002.uv_layers.new(name='UVMap')
_uv.uv.foreach_set('vector', [0.4108, 0.501, 0.5892, 0.501, 0.5892, 0.5771, 0.4108, 0.5771, 0.375, 0.5435, 0.625, 0.5435, 0.625, 0.7065, 0.375, 0.7065, 0.625, 0.5435, 0.6685, 0.5, 0.8315, 0.5, 0.875, 0.5435, 0.875, 0.7065, 0.8315, 0.75, 0.6685, 0.75, 0.625, 0.7065, 0.375, 0.04347, 0.625, 0.04347, 0.625, 0.2065, 0.375, 0.2065, 0.6325, 0.501, 0.8675, 0.501, 0.8675, 0.5771, 0.6325, 0.5771, 0.625, 0.5435, 0.375, 0.5435, 0.375, 0.4565, 0.625, 0.4565, 0.625, 0.7935, 0.375, 0.7935, 0.375, 0.7065, 0.625, 0.7065, 0.375, 0.9565, 0.625, 0.9565, 0.625, 1.0, 0.375, 1.0, 0.125, 0.5435, 0.1685, 0.5, 0.3315, 0.5, 0.375, 0.5435, 0.375, 0.7065, 0.3315, 0.75, 0.1685, 0.75, 0.125, 0.7065, 0.375, 0.2935, 0.625, 0.2935, 0.625, 0.4565, 0.375, 0.4565, 0.375, 0.7935, 0.625, 0.7935, 0.625, 0.9565, 0.375, 0.9565, 0.625, 0.2935, 0.375, 0.2935, 0.375, 0.2065, 0.625, 0.2065, 0.4163, 0.75, 0.5837, 0.75, 0.5837, 1.0, 0.4163, 1.0, 0.375, 0.5413, 0.4163, 0.5, 0.5837, 0.5, 0.625, 0.5413, 0.625, 0.7087, 0.5837, 0.75, 0.4163, 0.75, 0.375, 0.7087, 0.625, 0.5413, 0.875, 0.5413, 0.875, 0.7087, 0.625, 0.7087, 0.375, 0.04135, 0.4163, 0.0, 0.5837, 0.0, 0.625, 0.04135, 0.625, 0.2087, 0.5837, 0.25, 0.4163, 0.25, 0.375, 0.2087, 0.4163, 0.25, 0.5837, 0.25, 0.5837, 0.5, 0.4163, 0.5, 0.375, 0.5413, 0.125, 0.5413, 0.125, 0.5, 0.375, 0.5, 0.875, 0.5413, 0.625, 0.5413, 0.625, 0.5, 0.875, 0.5, 0.125, 0.7087, 0.375, 0.7087, 0.375, 0.75, 0.125, 0.75, 0.625, 0.7087, 0.875, 0.7087, 0.875, 0.75, 0.625, 0.75, 0.125, 0.5413, 0.375, 0.5413, 0.375, 0.7087, 0.125, 0.7087, 0.4163, 0.75, 0.5837, 0.75, 0.5837, 1.0, 0.4163, 1.0, 0.375, 0.5413, 0.4163, 0.5, 0.5837, 0.5, 0.625, 0.5413, 0.625, 0.7087, 0.5837, 0.75, 0.4163, 0.75, 0.375, 0.7087, 0.625, 0.5413, 0.875, 0.5413, 0.875, 0.7087, 0.625, 0.7087, 0.375, 0.04135, 0.4163, 0.0, 0.5837, 0.0, 0.625, 0.04135, 0.625, 0.2087, 0.5837, 0.25, 0.4163, 0.25, 0.375, 0.2087, 0.4163, 0.25, 0.5837, 0.25, 0.5837, 0.5, 0.4163, 0.5, 0.375, 0.5413, 0.125, 0.5413, 0.125, 0.5, 0.375, 0.5, 0.875, 0.5413, 0.625, 0.5413, 0.625, 0.5, 0.875, 0.5, 0.125, 0.7087, 0.375, 0.7087, 0.375, 0.75, 0.125, 0.75, 0.625, 0.7087, 0.875, 0.7087, 0.875, 0.75, 0.625, 0.75, 0.125, 0.5413, 0.375, 0.5413, 0.375, 0.7087, 0.125, 0.7087, 0.4163, 0.75, 0.5837, 0.75, 0.5837, 1.0, 0.4163, 1.0, 0.375, 0.5413, 0.4163, 0.5, 0.5837, 0.5, 0.625, 0.5413, 0.625, 0.7087, 0.5837, 0.75, 0.4163, 0.75, 0.375, 0.7087, 0.625, 0.5413, 0.875, 0.5413, 0.875, 0.7087, 0.625, 0.7087, 0.375, 0.04135, 0.4163, 0.0, 0.5837, 0.0, 0.625, 0.04135, 0.625, 0.2087, 0.5837, 0.25, 0.4163, 0.25, 0.375, 0.2087, 0.4163, 0.25, 0.5837, 0.25, 0.5837, 0.5, 0.4163, 0.5, 0.375, 0.5413, 0.125, 0.5413, 0.125, 0.5, 0.375, 0.5, 0.875, 0.5413, 0.625, 0.5413, 0.625, 0.5, 0.875, 0.5, 0.125, 0.7087, 0.375, 0.7087, 0.375, 0.75, 0.125, 0.75, 0.625, 0.7087, 0.875, 0.7087, 0.875, 0.75, 0.625, 0.75, 0.125, 0.5413, 0.375, 0.5413, 0.375, 0.7087, 0.125, 0.7087, 0.4108, 0.7575, 0.5892, 0.7575, 0.5892, 0.9925, 0.4108, 0.9925, 0.4108, 0.6783, 0.5892, 0.6783, 0.5892, 0.749, 0.4108, 0.749, 0.4108, 0.7575, 0.5892, 0.7575, 0.5892, 0.9925, 0.4108, 0.9925, 0.6325, 0.6783, 0.8675, 0.6783, 0.8675, 0.749, 0.6325, 0.749, 0.4108, 0.1544, 0.5892, 0.1544, 0.5892, 0.249, 0.4108, 0.249, 0.4108, 0.2575, 0.5892, 0.2575, 0.5892, 0.4925, 0.4108, 0.4925, 0.1325, 0.6783, 0.3675, 0.6783, 0.3675, 0.749, 0.1325, 0.749, 0.4108, 0.7006, 0.5892, 0.7006, 0.5892, 0.749, 0.4108, 0.749, 0.6325, 0.7006, 0.8675, 0.7006, 0.8675, 0.749, 0.6325, 0.749, 0.4108, 0.09779, 0.5892, 0.09779, 0.5892, 0.249, 0.4108, 0.249, 0.4108, 0.2575, 0.5892, 0.2575, 0.5892, 0.4925, 0.4108, 0.4925, 0.1325, 0.7006, 0.3675, 0.7006, 0.3675, 0.749, 0.1325, 0.749, 0.4108, 0.7575, 0.5892, 0.7575, 0.5892, 0.9925, 0.4108, 0.9925, 0.4108, 0.6991, 0.5892, 0.6991, 0.5892, 0.749, 0.4108, 0.749, 0.6325, 0.6991, 0.8675, 0.6991, 0.8675, 0.749, 0.6325, 0.749, 0.4108, 0.1729, 0.5892, 0.1729, 0.5892, 0.249, 0.4108, 0.249, 0.4108, 0.2575, 0.5892, 0.2575, 0.5892, 0.4925, 0.4108, 0.4925, 0.1325, 0.6991, 0.3675, 0.6991, 0.3675, 0.749, 0.1325, 0.749, 0.4108, 0.7575, 0.5892, 0.7575, 0.5892, 0.9925, 0.4108, 0.9925, 0.4108, 0.7302, 0.5892, 0.7302, 0.5892, 0.749, 0.4108, 0.749, 0.6325, 0.7302, 0.8675, 0.7302, 0.8675, 0.749, 0.6325, 0.749, 0.4108, 0.148, 0.5892, 0.148, 0.5892, 0.249, 0.4108, 0.249, 0.4108, 0.2575, 0.5892, 0.2575, 0.5892, 0.4925, 0.4108, 0.4925, 0.1325, 0.7302, 0.3675, 0.7302, 0.3675, 0.749, 0.1325, 0.749, 0.1325, 0.501, 0.3675, 0.501, 0.3675, 0.5771, 0.1325, 0.5771, 0.4108, 0.1369, 0.5892, 0.1369, 0.5892, 0.1729, 0.4108, 0.1729, 0.6325, 0.501, 0.8675, 0.501, 0.8675, 0.5771, 0.6325, 0.5771, 0.4108, 0.501, 0.5892, 0.501, 0.5892, 0.5771, 0.4108, 0.5771, 0.1325, 0.501, 0.3675, 0.501, 0.3675, 0.6522, 0.1325, 0.6522, 0.4108, 0.04937, 0.5892, 0.04937, 0.5892, 0.09779, 0.4108, 0.09779, 0.6325, 0.501, 0.8675, 0.501, 0.8675, 0.6522, 0.6325, 0.6522, 0.4108, 0.501, 0.5892, 0.501, 0.5892, 0.6522, 0.4108, 0.6522, 0.1325, 0.501, 0.3675, 0.501, 0.3675, 0.602, 0.1325, 0.602, 0.1325, 0.602, 0.3675, 0.602, 0.3675, 0.6847, 0.1325, 0.6847, 0.4108, 0.04127, 0.5892, 0.04127, 0.5892, 0.06533, 0.4108, 0.06533, 0.4108, 0.06533, 0.5892, 0.06533, 0.5892, 0.148, 0.4108, 0.148, 0.6325, 0.501, 0.8675, 0.501, 0.8675, 0.602, 0.6325, 0.602, 0.6325, 0.602, 0.8675, 0.602, 0.8675, 0.6847, 0.6325, 0.6847, 0.4108, 0.501, 0.5892, 0.501, 0.5892, 0.602, 0.4108, 0.602, 0.4108, 0.602, 0.5892, 0.602, 0.5892, 0.6847, 0.4108, 0.6847, 0.4163, 0.75, 0.5837, 0.75, 0.5837, 1.0, 0.4163, 1.0, 0.375, 0.5413, 0.4163, 0.5, 0.5837, 0.5, 0.625, 0.5413, 0.625, 0.7087, 0.5837, 0.75, 0.4163, 0.75, 0.375, 0.7087, 0.625, 0.5413, 0.875, 0.5413, 0.875, 0.7087, 0.625, 0.7087, 0.875, 0.75, 0.875, 0.7087, 0.875, 0.7087, 0.875, 0.75, 0.4163, 0.25, 0.5837, 0.25, 0.5837, 0.5, 0.4163, 0.5, 0.375, 0.5413, 0.125, 0.5413, 0.125, 0.5, 0.375, 0.5, 0.875, 0.5413, 0.625, 0.5413, 0.625, 0.5, 0.875, 0.5, 0.125, 0.7087, 0.375, 0.7087, 0.375, 0.75, 0.125, 0.75, 0.625, 0.7087, 0.875, 0.7087, 0.875, 0.75, 0.625, 0.75, 0.125, 0.5413, 0.375, 0.5413, 0.375, 0.7087, 0.125, 0.7087, 0.4163, 1.0, 0.5837, 1.0, 0.5837, 1.0, 0.4163, 1.0, 0.875, 0.7087, 0.875, 0.5413, 0.875, 0.5413, 0.875, 0.7087, 0.125, 0.7087, 0.125, 0.75, 0.125, 0.75, 0.125, 0.7087, 0.875, 0.5413, 0.875, 0.5, 0.875, 0.5, 0.875, 0.5413, 0.125, 0.5, 0.125, 0.5413, 0.125, 0.5413, 0.125, 0.5, 0.5837, 0.25, 0.4163, 0.25, 0.4163, 0.25, 0.5837, 0.25, 0.4163, 1.0, 0.5837, 1.0, 0.5837, 1.0, 0.4163, 1.0, 0.125, 0.5413, 0.125, 0.7087, 0.125, 0.7087, 0.125, 0.5413, 0.4163, 0.75, 0.5837, 0.75, 0.5837, 1.0, 0.4163, 1.0, 0.375, 0.5413, 0.4163, 0.5, 0.5837, 0.5, 0.625, 0.5413, 0.625, 0.7087, 0.5837, 0.75, 0.4163, 0.75, 0.375, 0.7087, 0.625, 0.5413, 0.875, 0.5413, 0.875, 0.7087, 0.625, 0.7087, 0.875, 0.75, 0.875, 0.7087, 0.875, 0.7087, 0.875, 0.75, 0.4163, 0.25, 0.5837, 0.25, 0.5837, 0.5, 0.4163, 0.5, 0.375, 0.5413, 0.125, 0.5413, 0.125, 0.5, 0.375, 0.5, 0.875, 0.5413, 0.625, 0.5413, 0.625, 0.5, 0.875, 0.5, 0.125, 0.7087, 0.375, 0.7087, 0.375, 0.75, 0.125, 0.75, 0.625, 0.7087, 0.875, 0.7087, 0.875, 0.75, 0.625, 0.75, 0.125, 0.5413, 0.375, 0.5413, 0.375, 0.7087, 0.125, 0.7087, 0.125, 0.7087, 0.125, 0.75, 0.125, 0.75, 0.125, 0.7087, 0.875, 0.7087, 0.875, 0.5413, 0.875, 0.5413, 0.875, 0.7087, 0.125, 0.7087, 0.125, 0.75, 0.125, 0.75, 0.125, 0.7087, 0.875, 0.5413, 0.875, 0.5, 0.875, 0.5, 0.875, 0.5413, 0.125, 0.5, 0.125, 0.5413, 0.125, 0.5413, 0.125, 0.5, 0.5837, 0.25, 0.4163, 0.25, 0.4163, 0.25, 0.5837, 0.25, 0.4163, 1.0, 0.5837, 1.0, 0.5837, 1.0, 0.4163, 1.0, 0.125, 0.5413, 0.125, 0.7087, 0.125, 0.7087, 0.125, 0.5413, 0.4108, 0.2575, 0.5483, 0.2575, 0.5892, 0.2658, 0.5892, 0.4925, 0.4108, 0.4925, 0.4108, 0.501, 0.5892, 0.501, 0.5892, 0.749, 0.4108, 0.749, 0.4108, 0.7575, 0.5892, 0.7575, 0.5892, 0.984, 0.5474, 0.9925, 0.4108, 0.9925, 0.6325, 0.501, 0.8592, 0.501, 0.859, 0.749, 0.6325, 0.749, 0.4108, 0.7575, 0.5892, 0.7575, 0.5892, 0.9837, 0.5485, 0.9925, 0.4108, 0.9925, 0.1325, 0.501, 0.3675, 0.501, 0.3675, 0.749, 0.1325, 0.749, 0.4108, 0.7575, 0.5892, 0.7575, 0.5892, 0.984, 0.5544, 0.9925, 0.4108, 0.9925, 0.4108, 0.2575, 0.5549, 0.2575, 0.5892, 0.2658, 0.5892, 0.4925, 0.4108, 0.4925, 0.6325, 0.501, 0.8592, 0.501, 0.8592, 0.6396, 0.6325, 0.6396, 0.4108, 0.6396, 0.5892, 0.6396, 0.5892, 0.749, 0.4108, 0.749, 0.4108, 0.000957, 0.5485, 0.000957, 0.5474, 0.1104, 0.4108, 0.1104, 0.1325, 0.6396, 0.3675, 0.6396, 0.3675, 0.749, 0.1325, 0.749, 0.4108, 0.000957, 0.5474, 0.000957, 0.5594, 0.1534, 0.4108, 0.1534, 0.6325, 0.501, 0.8587, 0.501, 0.859, 0.749, 0.6325, 0.749, 0.4108, 0.2575, 0.5474, 0.2575, 0.5892, 0.2663, 0.5892, 0.4925, 0.4108, 0.4925, 0.4108, 0.501, 0.5892, 0.501, 0.5892, 0.749, 0.4108, 0.749, 0.4108, 0.000957, 0.5544, 0.000957, 0.5474, 0.249, 0.4108, 0.249, 0.1325, 0.501, 0.3675, 0.501, 0.3675, 0.749, 0.1325, 0.749, 0.4108, 0.000957, 0.5594, 0.000957, 0.5594, 0.1668, 0.4108, 0.1668, 0.6325, 0.501, 0.8589, 0.501, 0.8589, 0.5966, 0.6325, 0.5966, 0.4108, 0.1534, 0.5594, 0.1534, 0.5474, 0.249, 0.4108, 0.249, 0.4108, 0.5966, 0.5892, 0.5966, 0.5892, 0.749, 0.4108, 0.749, 0.6325, 0.5966, 0.8589, 0.5966, 0.8587, 0.749, 0.6325, 0.749, 0.1325, 0.5966, 0.3675, 0.5966, 0.3675, 0.749, 0.1325, 0.749, 0.4108, 0.7575, 0.5892, 0.7575, 0.5892, 0.9837, 0.5474, 0.9925, 0.4108, 0.9925, 0.6325, 0.501, 0.859, 0.501, 0.859, 0.5832, 0.6325, 0.5832, 0.4108, 0.1668, 0.5594, 0.1668, 0.5474, 0.249, 0.4108, 0.249, 0.4108, 0.5832, 0.5892, 0.5832, 0.5892, 0.749, 0.4108, 0.749, 0.6325, 0.5832, 0.859, 0.5832, 0.859, 0.749, 0.6325, 0.749, 0.1325, 0.5832, 0.3675, 0.5832, 0.3675, 0.749, 0.1325, 0.749, 0.4108, 0.000957, 0.5541, 0.000957, 0.5549, 0.0806, 0.4108, 0.0806, 0.4108, 0.2575, 0.5549, 0.2575, 0.5892, 0.2658, 0.5892, 0.4925, 0.4108, 0.4925, 0.4108, 0.000957, 0.5474, 0.000957, 0.5549, 0.249, 0.4108, 0.249, 0.4108, 0.501, 0.5892, 0.501, 0.5892, 0.749, 0.4108, 0.749, 0.6325, 0.501, 0.8592, 0.501, 0.8587, 0.749, 0.6325, 0.749, 0.1325, 0.501, 0.3675, 0.501, 0.3675, 0.749, 0.1325, 0.749, 0.4108, 0.7575, 0.5892, 0.7575, 0.5892, 0.984, 0.5474, 0.9925, 0.4108, 0.9925, 0.4108, 0.2575, 0.5549, 0.2575, 0.5892, 0.2658, 0.5892, 0.4925, 0.4108, 0.4925, 0.4108, 0.7575, 0.5892, 0.7575, 0.5892, 0.984, 0.5541, 0.9925, 0.4108, 0.9925, 0.4108, 0.6694, 0.5892, 0.6694, 0.5892, 0.749, 0.4108, 0.749, 0.6325, 0.501, 0.8592, 0.501, 0.8592, 0.6694, 0.6325, 0.6694, 0.1325, 0.6694, 0.3675, 0.6694, 0.3675, 0.749, 0.1325, 0.749, 0.4108, 0.7575, 0.5892, 0.7575, 0.5892, 0.984, 0.5474, 0.9925, 0.4108, 0.9925, 0.6325, 0.501, 0.859, 0.501, 0.859, 0.749, 0.6325, 0.749, 0.4108, 0.2575, 0.5549, 0.2575, 0.5892, 0.266, 0.5892, 0.4925, 0.4108, 0.4925, 0.4108, 0.501, 0.5892, 0.501, 0.5892, 0.749, 0.4108, 0.749, 0.4108, 0.000957, 0.5474, 0.000957, 0.5549, 0.249, 0.4108, 0.249, 0.1325, 0.501, 0.3675, 0.501, 0.3675, 0.749, 0.1325, 0.749, 0.1325, 0.501, 0.3675, 0.501, 0.3675, 0.5832, 0.1325, 0.5832, 0.4108, 0.501, 0.5892, 0.501, 0.5892, 0.5832, 0.4108, 0.5832, 0.4108, 0.2575, 0.5474, 0.2575, 0.5892, 0.266, 0.5892, 0.4925, 0.4108, 0.4925, 0.4108, 0.7575, 0.5892, 0.7575, 0.5892, 0.984, 0.5594, 0.9925, 0.4108, 0.9925, 0.1325, 0.501, 0.3675, 0.501, 0.3675, 0.6694, 0.1325, 0.6694, 0.4108, 0.501, 0.5892, 0.501, 0.5892, 0.6694, 0.4108, 0.6694, 0.4108, 0.0806, 0.5549, 0.0806, 0.5549, 0.249, 0.4108, 0.249, 0.6325, 0.6694, 0.8592, 0.6694, 0.859, 0.749, 0.6325, 0.749, 0.1325, 0.501, 0.3675, 0.501, 0.3675, 0.6396, 0.1325, 0.6396, 0.4108, 0.501, 0.5892, 0.501, 0.5892, 0.6396, 0.4108, 0.6396, 0.4108, 0.1104, 0.5474, 0.1104, 0.5549, 0.249, 0.4108, 0.249, 0.6325, 0.6396, 0.8592, 0.6396, 0.8587, 0.749, 0.6325, 0.749, 0.1325, 0.501, 0.3675, 0.501, 0.3675, 0.5966, 0.1325, 0.5966, 0.4108, 0.501, 0.5892, 0.501, 0.5892, 0.5966, 0.4108, 0.5966, 0.4108, 0.2575, 0.5474, 0.2575, 0.5892, 0.2661, 0.5892, 0.4925, 0.4108, 0.4925, 0.4108, 0.7575, 0.5892, 0.7575, 0.5892, 0.9837, 0.5474, 0.9925, 0.4108, 0.9925, 0.375, 0.7935, 0.625, 0.7935, 0.625, 0.9565, 0.375, 0.9565, 0.375, 0.5435, 0.625, 0.5435, 0.625, 0.7065, 0.375, 0.7065, 0.375, 0.7935, 0.625, 0.7935, 0.625, 0.9565, 0.375, 0.9565, 0.625, 0.5435, 0.6685, 0.5, 0.8315, 0.5, 0.875, 0.5435, 0.875, 0.7065, 0.8315, 0.75, 0.6685, 0.75, 0.625, 0.7065, 0.375, 0.04347, 0.625, 0.04347, 0.625, 0.2065, 0.375, 0.2065, 0.375, 0.2935, 0.625, 0.2935, 0.625, 0.4565, 0.375, 0.4565, 0.375, 0.9565, 0.625, 0.9565, 0.625, 1.0, 0.375, 1.0, 0.625, 0.2935, 0.375, 0.2935, 0.375, 0.2065, 0.625, 0.2065, 0.625, 0.5435, 0.375, 0.5435, 0.375, 0.4565, 0.625, 0.4565, 0.625, 0.7935, 0.375, 0.7935, 0.375, 0.7065, 0.625, 0.7065, 0.125, 0.5435, 0.1685, 0.5, 0.3315, 0.5, 0.375, 0.5435, 0.375, 0.7065, 0.3315, 0.75, 0.1685, 0.75, 0.125, 0.7065, 0.375, 0.5435, 0.625, 0.5435, 0.625, 0.7065, 0.375, 0.7065, 0.625, 0.5435, 0.6685, 0.5, 0.8315, 0.5, 0.875, 0.5435, 0.875, 0.7065, 0.8315, 0.75, 0.6685, 0.75, 0.625, 0.7065, 0.375, 0.04347, 0.625, 0.04347, 0.625, 0.2065, 0.375, 0.2065, 0.375, 0.2935, 0.625, 0.2935, 0.625, 0.4565, 0.375, 0.4565, 0.375, 0.9565, 0.625, 0.9565, 0.625, 1.0, 0.375, 1.0, 0.625, 0.2935, 0.375, 0.2935, 0.375, 0.2065, 0.625, 0.2065, 0.625, 0.5435, 0.375, 0.5435, 0.375, 0.4565, 0.625, 0.4565, 0.625, 0.7935, 0.375, 0.7935, 0.375, 0.7065, 0.625, 0.7065, 0.125, 0.5435, 0.1685, 0.5, 0.3315, 0.5, 0.375, 0.5435, 0.375, 0.7065, 0.3315, 0.75, 0.1685, 0.75, 0.125, 0.7065, 0.375, 0.7935, 0.625, 0.7935, 0.625, 0.9565, 0.375, 0.9565, 0.375, 0.5435, 0.625, 0.5435, 0.625, 0.7065, 0.375, 0.7065, 0.625, 0.5435, 0.6685, 0.5, 0.8315, 0.5, 0.875, 0.5435, 0.875, 0.7065, 0.8315, 0.75, 0.6685, 0.75, 0.625, 0.7065, 0.375, 0.04347, 0.625, 0.04347, 0.625, 0.2065, 0.375, 0.2065, 0.375, 0.2935, 0.625, 0.2935, 0.625, 0.4565, 0.375, 0.4565, 0.375, 0.9565, 0.625, 0.9565, 0.625, 1.0, 0.375, 1.0, 0.625, 0.2935, 0.375, 0.2935, 0.375, 0.2065, 0.625, 0.2065, 0.625, 0.5435, 0.375, 0.5435, 0.375, 0.4565, 0.625, 0.4565, 0.625, 0.7935, 0.375, 0.7935, 0.375, 0.7065, 0.625, 0.7065, 0.125, 0.5435, 0.1685, 0.5, 0.3315, 0.5, 0.375, 0.5435, 0.375, 0.7065, 0.3315, 0.75, 0.1685, 0.75, 0.125, 0.7065, 0.375, 0.7935, 0.625, 0.7935, 0.625, 0.9565, 0.375, 0.9565, 0.375, 0.5435, 0.625, 0.5435, 0.625, 0.7065, 0.375, 0.7065, 0.625, 0.5435, 0.6685, 0.5, 0.8315, 0.5, 0.875, 0.5435, 0.875, 0.7065, 0.8315, 0.75, 0.6685, 0.75, 0.625, 0.7065, 0.375, 0.04347, 0.625, 0.04347, 0.625, 0.2065, 0.375, 0.2065, 0.375, 0.2935, 0.625, 0.2935, 0.625, 0.4565, 0.375, 0.4565, 0.375, 0.9565, 0.625, 0.9565, 0.625, 1.0, 0.375, 1.0, 0.625, 0.2935, 0.375, 0.2935, 0.375, 0.2065, 0.625, 0.2065, 0.625, 0.5435, 0.375, 0.5435, 0.375, 0.4565, 0.625, 0.4565, 0.625, 0.7935, 0.375, 0.7935, 0.375, 0.7065, 0.625, 0.7065, 0.125, 0.5435, 0.1685, 0.5, 0.3315, 0.5, 0.375, 0.5435, 0.375, 0.7065, 0.3315, 0.75, 0.1685, 0.75, 0.125, 0.7065, 0.375, 0.7935, 0.625, 0.7935, 0.625, 0.9565, 0.375, 0.9565, 0.375, 0.5435, 0.625, 0.5435, 0.625, 0.7065, 0.375, 0.7065, 0.625, 0.5435, 0.6685, 0.5, 0.8315, 0.5, 0.875, 0.5435, 0.875, 0.7065, 0.8315, 0.75, 0.6685, 0.75, 0.625, 0.7065, 0.375, 0.04347, 0.625, 0.04347, 0.625, 0.2065, 0.375, 0.2065, 0.375, 0.2935, 0.625, 0.2935, 0.625, 0.4565, 0.375, 0.4565, 0.375, 0.9565, 0.625, 0.9565, 0.625, 1.0, 0.375, 1.0, 0.625, 0.2935, 0.375, 0.2935, 0.375, 0.2065, 0.625, 0.2065, 0.625, 0.5435, 0.375, 0.5435, 0.375, 0.4565, 0.625, 0.4565, 0.625, 0.7935, 0.375, 0.7935, 0.375, 0.7065, 0.625, 0.7065, 0.125, 0.5435, 0.1685, 0.5, 0.3315, 0.5, 0.375, 0.5435, 0.375, 0.7065, 0.3315, 0.75, 0.1685, 0.75, 0.125, 0.7065, 0.4108, 0.274, 0.4617, 0.2575, 0.5383, 0.2575, 0.5892, 0.2741, 0.5892, 0.4759, 0.5469, 0.4925, 0.4531, 0.4925, 0.4108, 0.476, 0.4108, 0.277, 0.4617, 0.2575, 0.5383, 0.2575, 0.5892, 0.2776, 0.5892, 0.4724, 0.5467, 0.4925, 0.4533, 0.4925, 0.4108, 0.473, 0.4108, 0.7746, 0.4532, 0.7575, 0.5468, 0.7575, 0.5892, 0.7746, 0.5892, 0.9754, 0.5468, 0.9925, 0.4532, 0.9925, 0.4108, 0.9754, 0.4532, 0.688, 0.5468, 0.688, 0.5468, 0.749, 0.4532, 0.749, 0.1494, 0.688, 0.3505, 0.688, 0.3504, 0.749, 0.1496, 0.749, 0.46, 0.1988, 0.54, 0.1988, 0.5383, 0.249, 0.4617, 0.249, 0.6495, 0.688, 0.8505, 0.688, 0.8504, 0.749, 0.6496, 0.749, 0.4531, 0.6481, 0.5469, 0.6481, 0.5473, 0.749, 0.4527, 0.749, 0.4533, 0.501, 0.5467, 0.501, 0.5469, 0.6481, 0.4531, 0.6481, 0.4108, 0.2764, 0.4617, 0.2575, 0.5383, 0.2575, 0.5892, 0.2769, 0.5892, 0.4731, 0.5473, 0.4925, 0.4527, 0.4925, 0.4108, 0.4736, 0.6526, 0.501, 0.8474, 0.501, 0.8473, 0.6481, 0.6527, 0.6481, 0.152, 0.501, 0.348, 0.501, 0.3475, 0.6481, 0.1525, 0.6481, 0.4108, 0.7778, 0.4527, 0.7575, 0.5473, 0.7575, 0.5892, 0.7777, 0.5892, 0.9723, 0.5473, 0.9925, 0.4527, 0.9925, 0.4108, 0.9722, 0.4108, 0.777, 0.4534, 0.7575, 0.5466, 0.7575, 0.5892, 0.777, 0.5892, 0.973, 0.5466, 0.9925, 0.4533, 0.9925, 0.4108, 0.973, 0.4527, 0.501, 0.5473, 0.501, 0.5466, 0.749, 0.4534, 0.749, 0.1514, 0.501, 0.3486, 0.501, 0.348, 0.749, 0.152, 0.749, 0.4533, 0.000957, 0.5466, 0.000957, 0.5383, 0.249, 0.4617, 0.249, 0.6519, 0.501, 0.8481, 0.501, 0.848, 0.749, 0.652, 0.749, 0.456, 0.1019, 0.5439, 0.1019, 0.5383, 0.249, 0.4617, 0.249, 0.6527, 0.6481, 0.8473, 0.6481, 0.8473, 0.749, 0.6527, 0.749, 0.1525, 0.6481, 0.3475, 0.6481, 0.3472, 0.749, 0.1528, 0.749, 0.4527, 0.000957, 0.5473, 0.000957, 0.5439, 0.1019, 0.456, 0.1019, 0.3509, 0.5512, 0.351, 0.501, 0.3675, 0.501, 0.3675, 0.5512, 0.1494, 0.688, 0.1496, 0.749, 0.1325, 0.749, 0.1325, 0.688, 0.8508, 0.5512, 0.8509, 0.501, 0.8675, 0.501, 0.8675, 0.5511, 0.6495, 0.688, 0.6496, 0.749, 0.6325, 0.7488, 0.6325, 0.6878, 0.3475, 0.6481, 0.348, 0.501, 0.3675, 0.501, 0.3675, 0.6481, 0.1525, 0.6481, 0.1528, 0.749, 0.1325, 0.749, 0.1325, 0.6482, 0.8473, 0.6481, 0.8474, 0.501, 0.8675, 0.501, 0.8675, 0.6479, 0.6527, 0.6481, 0.6527, 0.749, 0.6325, 0.7488, 0.6325, 0.6481, 0.348, 0.749, 0.3486, 0.501, 0.3675, 0.501, 0.3675, 0.749, 0.1514, 0.501, 0.152, 0.749, 0.1325, 0.749, 0.1325, 0.5011, 0.848, 0.749, 0.8481, 0.501, 0.8675, 0.501, 0.8675, 0.7485, 0.6519, 0.501, 0.652, 0.749, 0.6325, 0.7485, 0.6325, 0.5012, 0.3472, 0.749, 0.3475, 0.6481, 0.3675, 0.6481, 0.3675, 0.749, 0.152, 0.501, 0.1525, 0.6481, 0.1325, 0.6481, 0.1325, 0.501, 0.8473, 0.749, 0.8473, 0.6481, 0.8675, 0.6481, 0.8675, 0.7488, 0.6526, 0.501, 0.6527, 0.6481, 0.6325, 0.6481, 0.6325, 0.5015, 0.4108, 0.1729, 0.5892, 0.1729, 0.5892, 0.249, 0.4108, 0.249, 0.1325, 0.6663, 0.3675, 0.6663, 0.3675, 0.749, 0.1325, 0.749, 0.4108, 0.6663, 0.5892, 0.6663, 0.5892, 0.749, 0.4108, 0.749, 0.4108, 0.08369, 0.5892, 0.08369, 0.5892, 0.1729, 0.4108, 0.1729, 0.1325, 0.501, 0.3675, 0.501, 0.3675, 0.5771, 0.1325, 0.5771, 0.4108, 0.2575, 0.5892, 0.2575, 0.5892, 0.4925, 0.4108, 0.4925, 0.4108, 0.7575, 0.5892, 0.7575, 0.5892, 0.9925, 0.4108, 0.9925, 0.6325, 0.6663, 0.8675, 0.6663, 0.8675, 0.749, 0.6325, 0.749, 0.375, 0.04135, 0.4163, 0.0, 0.5837, 0.0, 0.625, 0.04135, 0.625, 0.2087, 0.5837, 0.25, 0.4163, 0.25, 0.375, 0.2087, 0.375, 0.04135, 0.4163, 0.0, 0.5837, 0.0, 0.625, 0.04135, 0.625, 0.2087, 0.5837, 0.25, 0.4163, 0.25, 0.375, 0.2087, 0.875, 0.7087, 0.875, 0.5413, 0.875, 0.5413, 0.875, 0.7087, 0.875, 0.75, 0.875, 0.7087, 0.875, 0.7087, 0.875, 0.75, 0.5837, 0.25, 0.4163, 0.25, 0.4163, 0.25, 0.5837, 0.25, 0.125, 0.5413, 0.125, 0.7087, 0.125, 0.7087, 0.125, 0.5413, 0.125, 0.5, 0.125, 0.5413, 0.125, 0.5413, 0.125, 0.5, 0.4163, 1.0, 0.5837, 1.0, 0.5837, 1.0, 0.4163, 1.0, 0.875, 0.5413, 0.875, 0.5, 0.875, 0.5, 0.875, 0.5413, 0.875, 0.7087, 0.875, 0.5413, 0.875, 0.5413, 0.875, 0.7087, 0.125, 0.7087, 0.125, 0.75, 0.125, 0.75, 0.125, 0.7087, 0.5837, 0.25, 0.4163, 0.25, 0.4163, 0.25, 0.5837, 0.25, 0.875, 0.75, 0.875, 0.7087, 0.875, 0.7087, 0.875, 0.75, 0.125, 0.5, 0.125, 0.5413, 0.125, 0.5413, 0.125, 0.5, 0.125, 0.5413, 0.125, 0.7087, 0.125, 0.7087, 0.125, 0.5413, 0.875, 0.5413, 0.875, 0.5, 0.875, 0.5, 0.875, 0.5413, 0.6325, 0.501, 0.859, 0.501, 0.859, 0.749, 0.6325, 0.749, 0.4108, 0.2575, 0.5549, 0.2575, 0.5892, 0.266, 0.5892, 0.4925, 0.4108, 0.4925, 0.4108, 0.501, 0.5892, 0.501, 0.5892, 0.749, 0.4108, 0.749, 0.4108, 0.000957, 0.5474, 0.000957, 0.5549, 0.249, 0.4108, 0.249, 0.1325, 0.501, 0.3675, 0.501, 0.3675, 0.749, 0.1325, 0.749, 0.5549, 0.249, 0.5474, 0.000957, 0.5892, 0.000957, 0.5892, 0.249, 0.859, 0.749, 0.859, 0.5832, 0.8675, 0.5832, 0.8675, 0.749, 0.5549, 0.249, 0.5549, 0.0806, 0.5892, 0.0806, 0.5892, 0.249, 0.5549, 0.249, 0.5474, 0.1104, 0.5892, 0.1104, 0.5892, 0.2489, 0.859, 0.749, 0.8592, 0.501, 0.8675, 0.501, 0.8675, 0.749, 0.5474, 0.1104, 0.5485, 0.000957, 0.5892, 0.000957, 0.5892, 0.1104, 0.859, 0.749, 0.8587, 0.501, 0.8675, 0.501, 0.8675, 0.7489, 0.8589, 0.5966, 0.8589, 0.501, 0.8675, 0.501, 0.8675, 0.5965, 0.5594, 0.1534, 0.5474, 0.000957, 0.5892, 0.000957, 0.5892, 0.1532, 0.859, 0.5832, 0.859, 0.501, 0.8675, 0.501, 0.8675, 0.5832, 0.8587, 0.749, 0.8592, 0.501, 0.8675, 0.501, 0.8675, 0.749, 0.5549, 0.0806, 0.5541, 0.000957, 0.5892, 0.000957, 0.5892, 0.08051, 0.5549, 0.249, 0.5474, 0.000957, 0.5892, 0.000957, 0.5892, 0.249, 0.4108, 0.000957, 0.5474, 0.000957, 0.5483, 0.249, 0.4108, 0.249, 0.375, 0.7935, 0.625, 0.7935, 0.625, 0.9565, 0.375, 0.9565, 0.375, 0.5435, 0.625, 0.5435, 0.625, 0.7065, 0.375, 0.7065, 0.5753, 0.7935, 0.625, 0.7935, 0.625, 0.9565, 0.5753, 0.9565, 0.625, 0.5435, 0.6685, 0.5, 0.8315, 0.5, 0.875, 0.5435, 0.875, 0.7065, 0.8315, 0.75, 0.6685, 0.75, 0.625, 0.7065, 0.375, 0.04347, 0.625, 0.04347, 0.625, 0.2065, 0.375, 0.2065, 0.375, 0.2935, 0.625, 0.2935, 0.625, 0.4565, 0.375, 0.4565, 0.375, 0.9565, 0.625, 0.9565, 0.625, 1.0, 0.375, 1.0, 0.625, 0.2935, 0.375, 0.2935, 0.375, 0.2065, 0.625, 0.2065, 0.625, 0.5435, 0.375, 0.5435, 0.375, 0.4565, 0.625, 0.4565, 0.625, 0.7935, 0.375, 0.7935, 0.375, 0.7065, 0.625, 0.7065, 0.125, 0.5435, 0.1685, 0.5, 0.3315, 0.5, 0.375, 0.5435, 0.375, 0.7065, 0.3315, 0.75, 0.1685, 0.75, 0.125, 0.7065, 0.5753, 0.5435, 0.625, 0.5435, 0.625, 0.7065, 0.5753, 0.7065, 0.625, 0.5435, 0.6685, 0.5, 0.8315, 0.5, 0.875, 0.5435, 0.875, 0.7065, 0.8315, 0.75, 0.6685, 0.75, 0.625, 0.7065, 0.5753, 0.04347, 0.625, 0.04347, 0.625, 0.2065, 0.5753, 0.2065, 0.5753, 0.2935, 0.625, 0.2935, 0.625, 0.4565, 0.5753, 0.4565, 0.5753, 0.9565, 0.625, 0.9565, 0.625, 1.0, 0.5753, 1.0, 0.5753, 0.2935, 0.375, 0.2935, 0.375, 0.2065, 0.5753, 0.2065, 0.5753, 0.5435, 0.375, 0.5435, 0.375, 0.4565, 0.5753, 0.4565, 0.5753, 0.7935, 0.375, 0.7935, 0.375, 0.7065, 0.5753, 0.7065, 0.125, 0.5435, 0.1685, 0.5, 0.3315, 0.5, 0.375, 0.5435, 0.375, 0.7065, 0.3315, 0.75, 0.1685, 0.75, 0.125, 0.7065, 0.6491, 0.501, 0.6492, 0.5512, 0.6325, 0.5513, 0.6325, 0.5012, 0.8507, 0.6286, 0.8508, 0.5512, 0.8675, 0.5511, 0.8675, 0.6284, 0.149, 0.501, 0.1491, 0.5512, 0.1325, 0.5512, 0.1325, 0.501, 0.3507, 0.6286, 0.3509, 0.5512, 0.3675, 0.5512, 0.3675, 0.6286, 0.6491, 0.501, 0.8509, 0.501, 0.8508, 0.5512, 0.6492, 0.5512, 0.4573, 0.1214, 0.5427, 0.1214, 0.54, 0.1988, 0.46, 0.1988, 0.149, 0.501, 0.351, 0.501, 0.3509, 0.5512, 0.1491, 0.5512, 0.4531, 0.501, 0.5469, 0.501, 0.5469, 0.5512, 0.4531, 0.5512, 0.4553, 0.06203, 0.5447, 0.06203, 0.5427, 0.1214, 0.4573, 0.1214, 0.3505, 0.688, 0.3507, 0.6286, 0.3675, 0.6286, 0.3675, 0.688, 0.8505, 0.688, 0.8507, 0.6286, 0.8675, 0.6284, 0.8675, 0.6878, 0.6492, 0.5512, 0.6493, 0.6286, 0.6325, 0.6285, 0.6325, 0.5513, 0.1491, 0.5512, 0.1493, 0.6286, 0.1325, 0.6286, 0.1325, 0.5512, 0.6492, 0.5512, 0.8508, 0.5512, 0.8507, 0.6286, 0.6493, 0.6286, 0.1491, 0.5512, 0.3509, 0.5512, 0.3507, 0.6286, 0.1493, 0.6286, 0.4531, 0.5512, 0.5469, 0.5512, 0.5468, 0.6286, 0.4532, 0.6286, 0.8504, 0.749, 0.8505, 0.688, 0.8675, 0.6878, 0.8675, 0.7488, 0.3504, 0.749, 0.3505, 0.688, 0.3675, 0.688, 0.3675, 0.749, 0.4532, 0.000957, 0.5468, 0.000957, 0.5447, 0.06203, 0.4553, 0.06203, 0.6493, 0.6286, 0.6495, 0.688, 0.6325, 0.6878, 0.6325, 0.6285, 0.1493, 0.6286, 0.1494, 0.688, 0.1325, 0.688, 0.1325, 0.6286, 0.6493, 0.6286, 0.8507, 0.6286, 0.8505, 0.688, 0.6495, 0.688, 0.1493, 0.6286, 0.3507, 0.6286, 0.3505, 0.688, 0.1494, 0.688, 0.4532, 0.6286, 0.5468, 0.6286, 0.5468, 0.688, 0.4532, 0.688, 0.625, 0.7935, 0.5753, 0.7935, 0.5753, 0.7065, 0.625, 0.7065, 0.625, 0.5435, 0.5753, 0.5435, 0.5753, 0.4565, 0.625, 0.4565, 0.625, 0.2935, 0.5753, 0.2935, 0.5753, 0.2065, 0.625, 0.2065, 0.375, 0.9565, 0.5753, 0.9565, 0.5753, 1.0, 0.375, 1.0, 0.375, 0.2935, 0.5753, 0.2935, 0.5753, 0.4565, 0.375, 0.4565, 0.375, 0.04347, 0.5753, 0.04347, 0.5753, 0.2065, 0.375, 0.2065, 0.375, 0.5435, 0.5753, 0.5435, 0.5753, 0.7065, 0.375, 0.7065, 0.375, 0.7935, 0.5753, 0.7935, 0.5753, 0.9565, 0.375, 0.9565, 0.4108, 0.000957, 0.5892, 0.000957, 0.5892, 0.01982, 0.4108, 0.01982, 0.4108, 0.01982, 0.5892, 0.01982, 0.5892, 0.04127, 0.4108, 0.04127, 0.1325, 0.6847, 0.3675, 0.6847, 0.3675, 0.7087, 0.1325, 0.7087, 0.1325, 0.7087, 0.3675, 0.7087, 0.3675, 0.7302, 0.1325, 0.7302, 0.6325, 0.6847, 0.8675, 0.6847, 0.8675, 0.7087, 0.6325, 0.7087, 0.6325, 0.7087, 0.8675, 0.7087, 0.8675, 0.7302, 0.6325, 0.7302, 0.4108, 0.6847, 0.5892, 0.6847, 0.5892, 0.7087, 0.4108, 0.7087, 0.4108, 0.7087, 0.5892, 0.7087, 0.5892, 0.7302, 0.4108, 0.7302, 0.4108, 0.000957, 0.5892, 0.000957, 0.5892, 0.05089, 0.4108, 0.05089, 0.4108, 0.05089, 0.5892, 0.05089, 0.5892, 0.09388, 0.4108, 0.09388, 0.4108, 0.09388, 0.5892, 0.09388, 0.5892, 0.1369, 0.4108, 0.1369, 0.1325, 0.5771, 0.3675, 0.5771, 0.3675, 0.6131, 0.1325, 0.6131, 0.1325, 0.6131, 0.3675, 0.6131, 0.3675, 0.6561, 0.1325, 0.6561, 0.1325, 0.6561, 0.3675, 0.6561, 0.3675, 0.6991, 0.1325, 0.6991, 0.6325, 0.5771, 0.8675, 0.5771, 0.8675, 0.6131, 0.6325, 0.6131, 0.6325, 0.6131, 0.8675, 0.6131, 0.8675, 0.6561, 0.6325, 0.6561, 0.6325, 0.6561, 0.8675, 0.6561, 0.8675, 0.6991, 0.6325, 0.6991, 0.4108, 0.5771, 0.5892, 0.5771, 0.5892, 0.6131, 0.4108, 0.6131, 0.4108, 0.6131, 0.5892, 0.6131, 0.5892, 0.6561, 0.4108, 0.6561, 0.4108, 0.6561, 0.5892, 0.6561, 0.5892, 0.6991, 0.4108, 0.6991, 0.4108, 0.000957, 0.5892, 0.000957, 0.5892, 0.04937, 0.4108, 0.04937, 0.1325, 0.6522, 0.3675, 0.6522, 0.3675, 0.7006, 0.1325, 0.7006, 0.6325, 0.6522, 0.8675, 0.6522, 0.8675, 0.7006, 0.6325, 0.7006, 0.4108, 0.6522, 0.5892, 0.6522, 0.5892, 0.7006, 0.4108, 0.7006, 0.1325, 0.501, 0.3675, 0.501, 0.3675, 0.5956, 0.1325, 0.5956, 0.1325, 0.5956, 0.3675, 0.5956, 0.3675, 0.6783, 0.1325, 0.6783, 0.4108, 0.000957, 0.5892, 0.000957, 0.5892, 0.07166, 0.4108, 0.07166, 0.4108, 0.07166, 0.5892, 0.07166, 0.5892, 0.1544, 0.4108, 0.1544, 0.6325, 0.501, 0.8675, 0.501, 0.8675, 0.5956, 0.6325, 0.5956, 0.6325, 0.5956, 0.8675, 0.5956, 0.8675, 0.6783, 0.6325, 0.6783, 0.4108, 0.501, 0.5892, 0.501, 0.5892, 0.5956, 0.4108, 0.5956, 0.4108, 0.5956, 0.5892, 0.5956, 0.5892, 0.6783, 0.4108, 0.6783, 0.6325, 0.5771, 0.8675, 0.5771, 0.8675, 0.6663, 0.6325, 0.6663, 0.4108, 0.000957, 0.5892, 0.000957, 0.5892, 0.08369, 0.4108, 0.08369, 0.4108, 0.5771, 0.5892, 0.5771, 0.5892, 0.6663, 0.4108, 0.6663, 0.1325, 0.5771, 0.3675, 0.5771, 0.3675, 0.6663, 0.1325, 0.6663, 0.4108, 0.274, 0.4617, 0.2575, 0.5383, 0.2575, 0.5892, 0.2741, 0.5892, 0.4759, 0.5469, 0.4925, 0.4531, 0.4925, 0.4108, 0.476, 0.4108, 0.7746, 0.4532, 0.7575, 0.5468, 0.7575, 0.5892, 0.7746, 0.5892, 0.9754, 0.5468, 0.9925, 0.4532, 0.9925, 0.4108, 0.9754, 0.4532, 0.688, 0.5468, 0.688, 0.5468, 0.749, 0.4532, 0.749, 0.1494, 0.688, 0.3505, 0.688, 0.3504, 0.749, 0.1496, 0.749, 0.46, 0.1988, 0.54, 0.1988, 0.5383, 0.249, 0.4617, 0.249, 0.6495, 0.688, 0.8505, 0.688, 0.8504, 0.749, 0.6496, 0.749, 0.3509, 0.5512, 0.351, 0.501, 0.3675, 0.501, 0.3675, 0.5512, 0.1494, 0.688, 0.1496, 0.749, 0.1325, 0.749, 0.1325, 0.688, 0.8508, 0.5512, 0.8509, 0.501, 0.8675, 0.501, 0.8675, 0.5511, 0.6495, 0.688, 0.6496, 0.749, 0.6325, 0.7488, 0.6325, 0.6878, 0.6491, 0.501, 0.6492, 0.5512, 0.6325, 0.5513, 0.6325, 0.5012, 0.8507, 0.6286, 0.8508, 0.5512, 0.8675, 0.5511, 0.8675, 0.6284, 0.149, 0.501, 0.1491, 0.5512, 0.1325, 0.5512, 0.1325, 0.501, 0.3507, 0.6286, 0.3509, 0.5512, 0.3675, 0.5512, 0.3675, 0.6286, 0.6491, 0.501, 0.8509, 0.501, 0.8508, 0.5512, 0.6492, 0.5512, 0.4573, 0.1214, 0.5427, 0.1214, 0.54, 0.1988, 0.46, 0.1988, 0.149, 0.501, 0.351, 0.501, 0.3509, 0.5512, 0.1491, 0.5512, 0.4531, 0.501, 0.5469, 0.501, 0.5469, 0.5512, 0.4531, 0.5512, 0.4553, 0.06203, 0.5447, 0.06203, 0.5427, 0.1214, 0.4573, 0.1214, 0.3505, 0.688, 0.3507, 0.6286, 0.3675, 0.6286, 0.3675, 0.688, 0.8505, 0.688, 0.8507, 0.6286, 0.8675, 0.6284, 0.8675, 0.6878, 0.6492, 0.5512, 0.6493, 0.6286, 0.6325, 0.6285, 0.6325, 0.5513, 0.1491, 0.5512, 0.1493, 0.6286, 0.1325, 0.6286, 0.1325, 0.5512, 0.6492, 0.5512, 0.8508, 0.5512, 0.8507, 0.6286, 0.6493, 0.6286, 0.1491, 0.5512, 0.3509, 0.5512, 0.3507, 0.6286, 0.1493, 0.6286, 0.4531, 0.5512, 0.5469, 0.5512, 0.5468, 0.6286, 0.4532, 0.6286, 0.8504, 0.749, 0.8505, 0.688, 0.8675, 0.6878, 0.8675, 0.7488, 0.3504, 0.749, 0.3505, 0.688, 0.3675, 0.688, 0.3675, 0.749, 0.4532, 0.000957, 0.5468, 0.000957, 0.5447, 0.06203, 0.4553, 0.06203, 0.6493, 0.6286, 0.6495, 0.688, 0.6325, 0.6878, 0.6325, 0.6285, 0.1493, 0.6286, 0.1494, 0.688, 0.1325, 0.688, 0.1325, 0.6286, 0.6493, 0.6286, 0.8507, 0.6286, 0.8505, 0.688, 0.6495, 0.688, 0.1493, 0.6286, 0.3507, 0.6286, 0.3505, 0.688, 0.1494, 0.688, 0.4532, 0.6286, 0.5468, 0.6286, 0.5468, 0.688, 0.4532, 0.688, 0.4108, 0.274, 0.4617, 0.2575, 0.5383, 0.2575, 0.5892, 0.2741, 0.5892, 0.4759, 0.5469, 0.4925, 0.4531, 0.4925, 0.4108, 0.476, 0.4108, 0.7746, 0.4532, 0.7575, 0.5468, 0.7575, 0.5892, 0.7746, 0.5892, 0.9754, 0.5468, 0.9925, 0.4532, 0.9925, 0.4108, 0.9754, 0.4532, 0.688, 0.5468, 0.688, 0.5468, 0.749, 0.4532, 0.749, 0.1494, 0.688, 0.3505, 0.688, 0.3504, 0.749, 0.1496, 0.749, 0.4609, 0.2267, 0.5391, 0.2267, 0.5383, 0.249, 0.4617, 0.249, 0.6495, 0.688, 0.8505, 0.688, 0.8504, 0.749, 0.6496, 0.749, 0.3509, 0.5233, 0.351, 0.501, 0.3675, 0.501, 0.3675, 0.5233, 0.1494, 0.688, 0.1496, 0.749, 0.1325, 0.749, 0.1325, 0.688, 0.8509, 0.5233, 0.8509, 0.501, 0.8675, 0.501, 0.8675, 0.5233, 0.6495, 0.688, 0.6496, 0.749, 0.6325, 0.7488, 0.6325, 0.6878, 0.6491, 0.5233, 0.6492, 0.5512, 0.6325, 0.5513, 0.6325, 0.5236, 0.8507, 0.6286, 0.8508, 0.5512, 0.8675, 0.5511, 0.8675, 0.6284, 0.1491, 0.5233, 0.1491, 0.5512, 0.1325, 0.5512, 0.1325, 0.5233, 0.3507, 0.6286, 0.3509, 0.5512, 0.3675, 0.5512, 0.3675, 0.6286, 0.6491, 0.5233, 0.8509, 0.5233, 0.8508, 0.5512, 0.6492, 0.5512, 0.4573, 0.1214, 0.5427, 0.1214, 0.54, 0.1988, 0.46, 0.1988, 0.1491, 0.5233, 0.3509, 0.5233, 0.3509, 0.5512, 0.1491, 0.5512, 0.4531, 0.5233, 0.5469, 0.5233, 0.5469, 0.5512, 0.4531, 0.5512, 0.4553, 0.06203, 0.5447, 0.06203, 0.5427, 0.1214, 0.4573, 0.1214, 0.3505, 0.688, 0.3507, 0.6286, 0.3675, 0.6286, 0.3675, 0.688, 0.8505, 0.688, 0.8507, 0.6286, 0.8675, 0.6284, 0.8675, 0.6878, 0.6492, 0.5512, 0.6493, 0.6286, 0.6325, 0.6285, 0.6325, 0.5513, 0.1491, 0.5512, 0.1493, 0.6286, 0.1325, 0.6286, 0.1325, 0.5512, 0.6492, 0.5512, 0.8508, 0.5512, 0.8507, 0.6286, 0.6493, 0.6286, 0.1491, 0.5512, 0.3509, 0.5512, 0.3507, 0.6286, 0.1493, 0.6286, 0.4531, 0.5512, 0.5469, 0.5512, 0.5468, 0.6286, 0.4532, 0.6286, 0.8504, 0.749, 0.8505, 0.688, 0.8675, 0.6878, 0.8675, 0.7488, 0.3504, 0.749, 0.3505, 0.688, 0.3675, 0.688, 0.3675, 0.749, 0.4532, 0.000957, 0.5468, 0.000957, 0.5447, 0.06203, 0.4553, 0.06203, 0.6493, 0.6286, 0.6495, 0.688, 0.6325, 0.6878, 0.6325, 0.6285, 0.1493, 0.6286, 0.1494, 0.688, 0.1325, 0.688, 0.1325, 0.6286, 0.6493, 0.6286, 0.8507, 0.6286, 0.8505, 0.688, 0.6495, 0.688, 0.1493, 0.6286, 0.3507, 0.6286, 0.3505, 0.688, 0.1494, 0.688, 0.4532, 0.6286, 0.5468, 0.6286, 0.5468, 0.688, 0.4532, 0.688, 0.4531, 0.501, 0.5469, 0.501, 0.5469, 0.5233, 0.4531, 0.5233, 0.149, 0.501, 0.351, 0.501, 0.3509, 0.5233, 0.1491, 0.5233, 0.6491, 0.501, 0.8509, 0.501, 0.8509, 0.5233, 0.6491, 0.5233, 0.149, 0.501, 0.1491, 0.5233, 0.1325, 0.5233, 0.1325, 0.501, 0.6491, 0.501, 0.6491, 0.5233, 0.6325, 0.5236, 0.6325, 0.5012, 0.8508, 0.5512, 0.8509, 0.5233, 0.8675, 0.5233, 0.8675, 0.5511, 0.3509, 0.5512, 0.3509, 0.5233, 0.3675, 0.5233, 0.3675, 0.5512, 0.46, 0.1988, 0.54, 0.1988, 0.5391, 0.2267, 0.4609, 0.2267])
me_plane_002.materials.append(mat_wall)
me_plane_002.materials.append(mat_stonedark)
me_plane_002.materials.append(mat_stonelight)
me_plane_002.materials.append(mat_wooddarkest)
me_plane_002.materials.append(mat_glass)
me_plane_002.materials.append(mat_wooddark)
me_plane_002.use_remesh_preserve_volume = False
me_plane_002.use_remesh_preserve_attributes = False
me_plane_002.use_mirror_vertex_groups = False
me_plane_002.update()

# ---- objects
ob_house_001 = bpy.data.objects.new('House.001', me_plane_002)

# ---- transforms, parenting, visibility, modifiers, constraints
ob_house_001.location = (0.0, 0.0, 0.0)
ob_house_001.lineart.crease_threshold = 0.0

# ---- collection membership
col_collection.objects.link(ob_house_001)

# ---- scene / render settings (as saved in the file)
scene.frame_start = 1; scene.frame_end = 250; scene.frame_set(1)
scene.render.engine = 'BLENDER_EEVEE_NEXT'
scene.cycles.use_denoising = False
scene.cycles.samples = 128
scene.cycles.sampling_pattern = 'TABULATED_SOBOL'
scene.cycles.use_adaptive_sampling = False
scene.cycles.use_light_tree = False
scene.view_settings.view_transform = 'Filmic'
bpy.context.view_layer.update()

# ---- added for rendering (the .blend has no active camera and no usable light): camera, sun
cam_auto = bpy.data.cameras.new('AutoCamera')
cam_auto.lens = 50.0
cam_auto.sensor_width = 36.0
cam_auto.clip_end = 1000.0
ob_auto_camera = bpy.data.objects.new('AutoCamera', cam_auto)
scene.collection.objects.link(ob_auto_camera)
ob_auto_camera.location = (12.1771, -14.9977, 11.0553)
ob_auto_camera.rotation_euler = (1.09748, -7.21219e-08, 0.694738)
scene.camera = ob_auto_camera
light_auto_sun = bpy.data.lights.new('AutoSun', 'SUN')
light_auto_sun.energy = 3.0
light_auto_sun.angle = 0.0523599
ob_auto_sun = bpy.data.objects.new('AutoSun', light_auto_sun)
scene.collection.objects.link(ob_auto_sun)
ob_auto_sun.rotation_euler = (0.872665, 0.174533, 0.523599)
bpy.context.view_layer.update()
